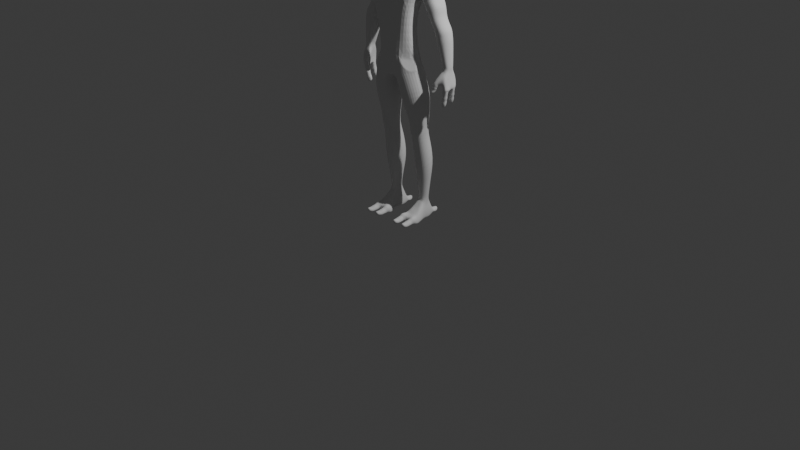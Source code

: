 # Source: blndr_xmn.blend  (saved by Blender 4.2.66; exported with 4.5.12 LTS)
import bpy
from mathutils import Matrix  # noqa: F401  (used for matrix-valued properties, if any)

bpy.ops.wm.read_factory_settings(use_empty=True)
scene = bpy.context.scene
scene.name = 'Scene'

# ---- collections
col_collection = bpy.data.collections.new('Collection'); scene.collection.children.link(col_collection)
col_img_ref = bpy.data.collections.new('img-ref'); scene.collection.children.link(col_img_ref)
col_torso = bpy.data.collections.new('torso'); scene.collection.children.link(col_torso)

# ---- world
world_world = bpy.data.worlds.new('World'); scene.world = world_world
world_world.use_nodes = True; world_world.node_tree.nodes.clear()
_N = world_world.node_tree.nodes; _L = world_world.node_tree.links
n0 = _N.new('ShaderNodeOutputWorld'); n0.name = 'World Output'; n0.location = (300, 300)
n1 = _N.new('ShaderNodeBackground'); n1.name = 'Background'; n1.location = (10, 300)
n1.inputs[0].default_value = (0.05088, 0.05088, 0.05088, 1.0)
_L.new(n1.outputs[0], n0.inputs[0])
n0.is_active_output = True
world_world.color = (0.05088, 0.05088, 0.05088)
world_world.sun_shadow_jitter_overblur = 0.0

# ---- cameras
cam_camera = bpy.data.cameras.new('Camera')
cam_camera.clip_end = 100.0
cam_camera.ortho_scale = 7.314

# ---- lights
light_light = bpy.data.lights.new('Light', 'POINT')
light_light.energy = 1000.0
light_light.shadow_soft_size = 0.1

# ---- meshes
me_cube = bpy.data.meshes.new('Cube')
me_cube.from_pydata([(-2.361, 0.7551, -1.157), (-2.462, 0.8819, -1.839), (-2.635, 0.7514, -1.151), (-2.683, 0.8749, -1.813), (-2.309, 0.3154, -1.118), (-2.42, 0.2279, -1.969), (-2.555, 0.2917, -1.172), (-2.651, 0.2202, -1.945), (-2.62, 0.7303, -1.02), (-2.364, 0.7271, -1.02), (-2.511, 0.3282, -1.02), (-2.326, 0.3269, -1.02), (-2.448, 0.885, -1.568), (-2.679, 0.8769, -1.586), (-2.653, 0.2115, -1.793), (-2.396, 0.2278, -1.815), (-2.64, 0.5279, -1.118), (-2.664, 0.5696, -1.932), (-2.312, 0.4935, -1.175), (-2.653, 0.5138, -1.02), (-2.298, 0.486, -1.02), (-2.419, 0.5525, -1.692), (-2.693, 0.542, -1.704), (-2.656, 0.8344, -1.325), (-2.645, 0.1966, -1.456), (-2.303, 0.4057, -1.453), (-2.388, 0.8435, -1.319), (-2.649, 0.5321, -1.348), (-2.365, 0.5445, -1.412), (-2.352, 0.1082, -1.727), (-2.288, 0.09015, -1.9), (-2.336, 0.03714, -1.626), (-2.256, -0.005899, -1.873), (-2.256, 0.01061, -1.577), (-2.169, -0.04435, -1.833), (-2.161, 0.0551, -1.555), (-2.079, -0.003927, -1.803), (-2.114, 0.1542, -1.574), (-2.039, 0.09451, -1.802), (-2.144, 0.2418, -1.621), (-2.086, 0.1668, -1.831), (-2.226, 0.2671, -1.689), (-2.16, 0.1975, -1.865), (-2.296, 0.1982, -1.748), (-2.237, 0.1641, -1.89), (-2.215, 0.05799, -2.023), (-2.192, -0.01394, -1.987), (-2.121, -0.04225, -1.949), (-2.046, -0.006861, -1.932), (-2.013, 0.06913, -1.944), (-2.038, 0.1411, -1.98), (-2.106, 0.1675, -2.02), (-2.181, 0.131, -2.037), (-2.14, 0.03483, -2.119), (-2.098, 0.09902, -2.112), (-2.131, 0.07535, -2.119), (-2.066, 0.1118, -2.095), (-2.008, 0.08455, -2.079), (-1.986, 0.01442, -2.057), (-2.011, -0.05671, -2.057), (-2.076, -0.08588, -2.071), (-2.147, -0.0399, -1.878), (-2.068, -0.004422, -1.853), (-2.063, 0.1628, -1.875), (-2.14, 0.195, -1.909), (-2.032, 0.07976, -1.852), (-2.219, 0.1596, -1.936), (-2.223, -0.008849, -1.914), (-2.253, 0.07375, -1.941), (-2.291, 0.08336, -1.846), (-2.26, -0.00033, -1.818), (-2.183, -0.03249, -1.784), (-2.103, 0.002802, -1.759), (-2.065, 0.08745, -1.761), (-2.094, 0.1711, -1.79), (-2.17, 0.2035, -1.828), (-2.251, 0.1696, -1.851), (-2.265, 0.3818, -1.267), (-2.272, 0.2191, -1.26), (-2.491, 0.2001, -1.267), (-2.352, 0.4151, -1.633), (-2.366, 0.2087, -1.719), (-2.511, 0.1696, -1.702), (-2.51, 0.1454, -1.476), (-2.305, 0.006413, -1.73), (-2.214, -0.02813, -1.683), (-2.117, 0.01652, -1.658), (-2.072, 0.1155, -1.67), (-2.104, 0.2109, -1.712), (-2.198, 0.2454, -1.769), (-2.281, 0.1867, -1.811), (-2.332, 0.09875, -1.802), (-2.667, 0.3577, -2.056), (-2.445, 0.4023, -2.805), (-2.616, 0.2714, -2.048), (-2.417, 0.3404, -2.792), (-2.523, 0.2395, -2.035), (-2.352, 0.3198, -2.758), (-2.433, 0.278, -2.023), (-2.297, 0.3459, -2.702), (-2.397, 0.3669, -2.019), (-2.275, 0.4102, -2.685), (-2.438, 0.4543, -2.025), (-2.303, 0.4721, -2.7), (-2.532, 0.487, -2.038), (-2.361, 0.493, -2.755), (-2.623, 0.4473, -2.05), (-2.423, 0.4666, -2.79), (-2.619, 0.3681, -2.351), (-2.539, 0.2678, -2.341), (-2.488, 0.2588, -2.331), (-2.408, 0.2974, -2.31), (-2.376, 0.3827, -2.299), (-2.416, 0.4651, -2.304), (-2.501, 0.4961, -2.321), (-2.568, 0.472, -2.337), (-2.568, 0.3823, -2.551), (-2.495, 0.2885, -2.534), (-2.447, 0.2724, -2.52), (-2.367, 0.3078, -2.488), (-2.335, 0.3949, -2.468), (-2.376, 0.4773, -2.483), (-2.459, 0.5051, -2.514), (-2.525, 0.4746, -2.535), (-2.579, 0.2878, -2.281), (-2.486, 0.2602, -2.293), (-2.408, 0.3007, -2.297), (-2.377, 0.3816, -2.289), (-2.414, 0.4604, -2.289), (-2.497, 0.492, -2.281), (-2.587, 0.4557, -2.269), (-2.619, 0.3715, -2.256), (-2.551, 0.2992, -2.402), (-2.473, 0.2668, -2.36), (-2.402, 0.3026, -2.323), (-2.373, 0.3829, -2.312), (-2.41, 0.4607, -2.318), (-2.484, 0.4918, -2.351), (-2.559, 0.4556, -2.397), (-2.577, 0.3769, -2.43), (-2.565, 0.3846, -2.467), (-2.533, 0.3071, -2.493), (-2.447, 0.2746, -2.489), (-2.367, 0.3099, -2.476), (-2.336, 0.3921, -2.461), (-2.375, 0.4717, -2.469), (-2.458, 0.5003, -2.478), (-2.54, 0.4614, -2.484), (-2.538, 0.3884, -2.627), (-2.511, 0.3046, -2.578), (-2.429, 0.2739, -2.539), (-2.356, 0.3114, -2.495), (-2.327, 0.3948, -2.476), (-2.365, 0.4753, -2.491), (-2.442, 0.5069, -2.533), (-2.519, 0.4705, -2.573), (-2.541, 0.3034, -2.445), (-2.462, 0.2708, -2.427), (-2.386, 0.3039, -2.41), (-2.356, 0.3837, -2.396), (-2.394, 0.461, -2.4), (-2.473, 0.4893, -2.414), (-2.549, 0.4529, -2.436), (-2.573, 0.3777, -2.446), (-2.587, 0.2875, -2.197), (-2.503, 0.2586, -2.188), (-2.423, 0.2945, -2.175), (-2.392, 0.3756, -2.165), (-2.431, 0.4543, -2.163), (-2.513, 0.4831, -2.171), (-2.595, 0.4462, -2.185), (-2.632, 0.3642, -2.2), (-2.524, 0.3943, -2.681), (-2.483, 0.3094, -2.673), (-2.396, 0.2779, -2.64), (-2.315, 0.3157, -2.593), (-2.285, 0.4022, -2.568), (-2.325, 0.4856, -2.587), (-2.41, 0.517, -2.63), (-2.493, 0.4795, -2.666), (-2.342, 0.4051, -2.787), (-2.678, 0.756, -1.992), (-2.474, 0.8452, -2.691), (-2.63, 0.6776, -1.987), (-2.448, 0.7882, -2.687), (-2.388, 0.7689, -2.668), (-2.554, 0.8755, -1.972), (-2.637, 0.8391, -1.984), (-2.455, 0.9035, -2.678), (-2.634, 0.7846, -2.265), (-2.559, 0.6926, -2.262), (-2.526, 0.9011, -2.23), (-2.588, 0.8794, -2.246), (-2.587, 0.8101, -2.45), (-2.519, 0.7238, -2.44), (-2.488, 0.9212, -2.408), (-2.548, 0.8941, -2.43), (-2.596, 0.7072, -2.205), (-2.51, 0.6834, -2.218), (-2.522, 0.8949, -2.194), (-2.605, 0.8602, -2.184), (-2.634, 0.782, -2.177), (-2.571, 0.7251, -2.317), (-2.499, 0.6936, -2.28), (-2.579, 0.868, -2.302), (-2.595, 0.7978, -2.338), (-2.584, 0.8071, -2.372), (-2.554, 0.738, -2.401), (-2.475, 0.7088, -2.399), (-2.561, 0.8787, -2.383), (-2.56, 0.8205, -2.52), (-2.534, 0.741, -2.48), (-2.458, 0.7113, -2.446), (-2.472, 0.9243, -2.427), (-2.543, 0.8926, -2.465), (-2.561, 0.7317, -2.356), (-2.488, 0.7014, -2.342), (-2.5, 0.9005, -2.317), (-2.57, 0.8679, -2.339), (-2.592, 0.7995, -2.353), (-2.603, 0.7018, -2.128), (-2.526, 0.6755, -2.121), (-2.612, 0.8463, -2.107), (-2.646, 0.7718, -2.126), (-2.546, 0.8293, -2.57), (-2.508, 0.7514, -2.568), (-2.428, 0.7217, -2.546), (-2.518, 0.9068, -2.551), (-2.431, 0.413, -1.939), (-2.408, 0.3901, -1.754), (-2.266, 0.2342, -1.721), (-2.2, 0.1829, -1.878), (-2.145, 0.1527, -2.03), (-2.146, -0.0562, -2.076), (-2.182, 0.1797, -1.923), (-2.213, 0.1888, -1.841), (-2.361, 0.311, -1.676), (-2.243, 0.2181, -1.791), (-2.722, 0.3848, -1.912), (-2.658, 0.3778, -1.75), (-2.634, 0.4081, -1.135), (-2.625, 0.4015, -1.02), (-2.646, 0.3716, -1.375), (-2.642, 0.6406, -1.134), (-2.657, 0.6311, -1.02), (-2.724, 0.7072, -1.842), (-2.671, 0.7105, -1.647), (-2.651, 0.6724, -1.32), (-2.534, 0.2242, -1.959), (-2.523, 0.2197, -1.805), (-2.324, 0.1536, -1.744), (-2.263, 0.1312, -1.896), (-2.201, 0.09423, -2.031), (-2.153, -0.00219, -2.11), (-2.238, 0.1199, -1.94), (-2.272, 0.1318, -1.85), (-2.436, 0.1902, -1.713), (-2.307, 0.1477, -1.808), (-2.486, 0.779, -1.151), (-2.574, 0.8974, -1.827), (-2.482, 0.7601, -1.02), (-2.564, 0.9, -1.576), (-2.523, 0.8571, -1.317), (-2.541, 0.6525, -1.999), (-2.057, 0.02578, -2.137), (-2.057, -0.03878, -2.121), (-2.462, 0.6837, -1.965), (-2.337, 0.791, -2.628), (-2.453, 0.7083, -2.107), (-2.429, 0.7653, -1.958), (-2.318, 0.8496, -2.619), (-2.425, 0.7822, -2.093), (-2.467, 0.8455, -1.961), (-2.344, 0.9063, -2.626), (-2.461, 0.8538, -2.087), (-2.397, 0.9272, -2.66), (-2.537, 0.8799, -2.092), (-2.512, 0.6843, -2.253), (-2.434, 0.7247, -2.244), (-2.439, 0.7193, -2.233), (-2.408, 0.7978, -2.229), (-2.41, 0.7969, -2.217), (-2.442, 0.8692, -2.23), (-2.448, 0.8722, -2.217), (-2.511, 0.899, -2.258), (-2.474, 0.7086, -2.428), (-2.392, 0.7439, -2.41), (-2.401, 0.7403, -2.401), (-2.366, 0.8198, -2.392), (-2.373, 0.8184, -2.382), (-2.401, 0.8939, -2.396), (-2.411, 0.8947, -2.386), (-2.439, 0.7213, -2.219), (-2.411, 0.7953, -2.208), (-2.446, 0.8672, -2.203), (-2.419, 0.7313, -2.324), (-2.392, 0.8039, -2.308), (-2.427, 0.8745, -2.306), (-2.4, 0.7418, -2.394), (-2.372, 0.8178, -2.38), (-2.409, 0.8905, -2.379), (-2.487, 0.9148, -2.376), (-2.354, 0.7554, -2.516), (-2.327, 0.834, -2.499), (-2.364, 0.9105, -2.502), (-2.443, 0.9401, -2.523), (-2.38, 0.8492, -2.698), (-2.322, 0.6546, -1.148), (-2.307, 0.6368, -1.02), (-2.376, 0.694, -1.366), (-2.434, 0.7197, -1.63), (-2.453, 0.7491, -1.871), (-2.529, 0.5899, -1.968), (-2.441, 0.5776, -1.913), (-2.647, 0.6236, -1.96), (-2.676, 0.7392, -1.932), (-2.66, 0.857, -1.898), (-2.564, 0.8865, -1.899), (-2.465, 0.8637, -1.9), (-2.441, 0.7572, -1.915), (-2.535, 0.6327, -1.982), (-2.45, 0.6487, -1.934), (-2.414, 0.39, -1.979), (-2.644, 0.5085, -1.991), (-2.662, 0.3764, -1.998), (-2.633, 0.2458, -1.996), (-2.529, 0.2318, -1.997), (-2.427, 0.2529, -1.996), (-2.529, 0.5107, -2.002), (-2.439, 0.4882, -1.968), (-1.877, 0.6854, 1.992), (-2.667, 0.6385, -0.6612), (-1.88, 0.3344, 1.965), (-2.645, 0.4706, -0.6612), (-1.827, 0.1192, 1.945), (-2.58, 0.3271, -0.6678), (-1.611, 0.01775, 1.896), (-2.42, 0.2726, -0.6709), (-1.464, -0.01417, 1.802), (-2.255, 0.3257, -0.6759), (-1.334, 0.1963, 1.719), (-2.156, 0.4653, -0.6827), (-1.307, 0.6211, 1.736), (-2.156, 0.6374, -0.6827), (-1.427, 0.8414, 1.842), (-2.255, 0.7769, -0.6759), (-1.61, 0.9551, 1.944), (-2.418, 0.8301, -0.6709), (-2.582, 0.7768, -0.6678), (-1.825, 0.8644, 1.995), (-2.377, 0.9087, 0.5894), (-2.529, 0.6867, 0.6414), (-2.529, 0.4159, 0.6414), (-2.377, 0.1939, 0.5894), (-2.131, 0.1548, 0.5066), (-1.94, 0.2653, 0.4441), (-2.131, 0.9478, 0.5066), (-1.94, 0.8374, 0.4441), (-1.821, 0.4417, 0.4039), (-1.821, 0.661, 0.4039), (-2.268, 0.8791, 0.8207), (-2.448, 0.8646, 0.3346), (-2.375, 0.676, 0.8278), (-2.579, 0.6714, 0.3766), (-2.375, 0.4267, 0.8278), (-2.579, 0.4313, 0.3766), (-2.268, 0.2235, 0.8207), (-2.448, 0.2381, 0.3346), (-2.195, 0.9426, 0.356), (-2.072, 0.9533, 0.6676), (-1.949, 0.8682, 0.3648), (-1.889, 0.8725, 0.5059), (-1.816, 0.6721, 0.3234), (-1.757, 0.6738, 0.4573), (-1.757, 0.4289, 0.4573), (-1.816, 0.4305, 0.3234), (-1.889, 0.2302, 0.5059), (-1.949, 0.2344, 0.3648), (-2.072, 0.1494, 0.6676), (-2.195, 0.16, 0.356), (-2.615, 0.6715, 0.2222), (-2.485, 0.867, 0.1716), (-2.243, 0.9441, 0.1484), (-2.615, 0.4311, 0.2222), (-2.485, 0.2357, 0.1716), (-2.243, 0.1586, 0.1484), (-2.007, 0.8694, 0.1103), (-1.877, 0.6723, 0.05807), (-1.877, 0.4303, 0.05807), (-2.007, 0.2332, 0.1103), (-2.047, 0.8781, 1.137), (-1.943, 0.953, 0.9164), (-2.135, 0.6757, 1.212), (-2.135, 0.427, 1.212), (-2.047, 0.2246, 1.137), (-1.943, 0.1497, 0.9164), (-1.85, 0.8733, 0.695), (-1.761, 0.6742, 0.5841), (-1.761, 0.4285, 0.5841), (-1.85, 0.2293, 0.695), (-2.315, 0.7547, -0.9029), (-2.26, 0.6335, -0.9029), (-2.257, 0.4928, -0.9029), (-2.31, 0.3352, -0.9029), (-2.476, 0.3077, -0.9029), (-2.608, 0.3663, -0.9029), (-2.652, 0.4917, -0.9029), (-2.67, 0.6316, -0.9029), (-2.608, 0.748, -0.9029), (-2.464, 0.7915, -0.9029), (-0.2751, 0.5724, 0.7686), (-0.769, -0.5709, 0.766), (0.0, 0.5724, 0.7692), (0.0, -0.6947, 0.7692), (0.0, 0.8691, -0.7689), (0.0, 0.9933, 2.975), (0.0, -0.6195, -0.7689), (0.0, -0.2023, 2.849), (0.0, 1.204, 2.086), (0.0, -0.7493, 1.87), (-0.2987, 0.7807, -0.7022), (-0.4897, -0.5638, -0.7305), (-1.896, 0.06815, 2.158), (-1.9, 0.8823, 2.232), (-1.796, 0.8326, 2.814), (-1.792, 0.09358, 2.74), (0.0, 0.8691, -1.664), (0.0, -0.6195, -1.664), (-0.1522, -0.6195, -1.664), (-0.1522, 0.8691, -1.664), (-1.513, 0.293, 2.924), (-1.507, 0.715, 2.952), (-1.488, 0.9795, 2.937), (-1.612, 1.068, 2.203), (-1.619, -0.1364, 2.118), (-1.519, 0.04081, 2.818), (-1.929, 0.6998, 2.198), (-1.929, 0.2989, 2.159), (0.0, 0.7307, 3.103), (0.0, 0.3153, 2.988), (-0.8851, 0.4674, -0.7672), (-1.11, -0.09817, -0.7921), (-0.9799, -0.2818, 0.7459), (-0.8291, 0.2755, 0.7634), (0.0, -0.09787, -1.727), (0.0, 0.3469, -1.728), (-0.1767, 0.3471, -1.723), (-0.1767, -0.0981, -1.723), (-1.817, 0.6732, 2.814), (-1.817, 0.292, 2.78), (-1.383, -0.192, 2.191), (-1.088, -0.7519, 1.861), (-0.3639, 1.228, 1.894), (-1.367, 0.908, 2.136), (-1.146, 0.9826, 2.966), (-0.2844, 1.074, 3.06), (-0.9539, -0.1572, 2.756), (-1.234, 0.003817, 2.769), (-1.24, 0.3132, 2.993), (-0.9302, 0.2955, 3.052), (-1.132, 0.7291, 3.099), (-1.256, 0.7231, 3.029), (-1.209, 0.6236, 2.021), (-0.9222, 0.5549, 1.676), (-1.272, -0.1619, 1.908), (-1.353, 0.02128, 1.932), (0.0, 1.083, 2.542), (0.0, -0.8685, 2.044), (-1.885, 0.8835, 2.535), (-1.881, 0.04831, 2.46), (-1.573, -0.1038, 2.507), (-1.55, 1.077, 2.58), (-1.916, 0.6899, 2.519), (-1.916, 0.2897, 2.483), (-0.2746, 1.237, 2.541), (-1.177, 1.043, 2.572), (-1.106, -0.8487, 2.045), (-1.339, -0.2185, 2.456), (-2.032, 0.879, 1.615), (-2.135, 0.6796, 1.557), (-2.135, 0.3827, 1.54), (-2.03, 0.1678, 1.582), (-1.806, 0.07518, 1.403), (-1.8, 0.9673, 1.436), (-1.595, 0.8685, 1.226), (-1.51, 0.6495, 0.8944), (-1.508, 0.3341, 1.059), (-1.615, 0.1066, 1.196), (-0.4869, -0.2653, -8.658), (-0.6773, 1.155, -8.681), (-1.265, -0.2502, -8.658), (-1.031, 1.165, -8.675), (-0.6126, 0.5448, -8.589), (-1.184, 0.5417, -8.638), (-0.5648, 0.7922, -8.655), (-1.182, 0.805, -8.697), (-1.319, 0.05976, -8.705), (-0.4587, 0.04264, -8.709), (-1.055, -0.288, -8.674), (-0.7315, -0.2971, -8.672), (-0.732, 0.9803, -8.716), (-0.9785, 0.984, -8.717), (-0.7525, 0.5366, -8.67), (-1.069, 0.5406, -8.672), (-0.7301, 0.7996, -8.716), (-1.04, 0.802, -8.707), (-0.6877, 0.05663, -8.71), (-1.116, 0.1011, -8.71), (-1.31, -0.09444, -8.706), (-0.4116, -0.1276, -8.709), (-0.7123, -0.2071, -8.705), (-1.087, -0.1735, -8.706), (-0.9153, -0.2733, -8.692), (-0.8453, 1.028, -8.715), (-0.9057, 0.5354, -8.678), (-0.8814, 0.8009, -8.717), (-0.9074, 0.07093, -8.71), (-0.8551, 1.23, -8.693), (-0.9166, -0.1991, -8.708), (-0.5576, 0.2499, -8.629), (-1.27, 0.2689, -8.672), (-0.7176, 0.2575, -8.709), (-1.108, 0.269, -8.709), (-0.9137, 0.2628, -8.709), (-0.4336, -0.3011, -8.366), (-0.7071, 0.9736, -7.95), (-1.304, -0.2811, -8.383), (-1.015, 0.9799, -7.936), (-0.6524, 0.5201, -7.975), (-1.148, 0.5339, -7.988), (-0.6364, 0.7684, -7.946), (-1.126, 0.7804, -7.95), (-1.229, 0.07436, -8.284), (-0.5882, 0.0494, -8.283), (-1.024, -0.3078, -8.373), (-0.7425, -0.3275, -8.379), (-0.7503, 0.4547, -7.803), (-1.07, 0.4642, -7.827), (-0.6922, 0.07777, -8.2), (-1.106, 0.08598, -8.198), (-1.237, -0.09313, -8.383), (-0.5083, -0.1117, -8.381), (-0.7053, -0.1251, -8.337), (-1.059, -0.118, -8.335), (-0.8672, -0.2675, -8.405), (-0.9111, 0.4601, -7.803), (-0.9061, 0.0792, -8.2), (-0.854, 1.07, -7.911), (-0.8889, -0.1124, -8.337), (-0.6124, 0.2563, -8.133), (-1.2, 0.2703, -8.131), (-0.7304, 0.2549, -8.061), (-1.092, 0.2636, -8.056), (-0.9133, 0.2603, -8.067), (-0.6089, 0.5227, -8.332), (-0.5592, 0.2518, -8.388), (-1.194, 0.5426, -8.265), (-1.329, -0.2766, -8.556), (-1.037, 1.17, -8.438), (-0.8524, 1.25, -8.311), (-0.5741, 0.7798, -8.282), (-0.4243, -0.2888, -8.556), (-0.4564, 0.04283, -8.466), (-1.186, 0.7981, -8.256), (-0.6574, 1.159, -8.435), (-1.268, 0.2689, -8.388), (-1.298, -0.09692, -8.526), (-1.317, 0.05501, -8.465), (-0.4136, -0.123, -8.525), (-0.5814, -0.2935, -8.696), (-0.5788, -0.3317, -8.27), (-0.7001, -0.08973, -8.712), (-1.177, -0.2789, -8.695), (-0.9131, -0.08077, -8.713), (-1.105, -0.04475, -8.713), (-1.202, -0.16, -8.706), (-1.182, -0.3057, -8.291), (-0.5527, -0.1906, -8.706), (-1.233, -0.05178, -8.707), (-0.5554, -0.08708, -8.709), (-0.7101, -0.553, -8.453), (-0.726, -0.413, -8.592), (-0.5892, -0.5494, -8.412), (-0.6801, -0.3974, -8.671), (-0.4684, -0.5547, -8.453), (-0.5824, -0.3931, -8.707), (-0.4173, -0.523, -8.574), (-0.4833, -0.3935, -8.683), (-0.4699, -0.5068, -8.662), (-0.4388, -0.4145, -8.591), (-0.5898, -0.4983, -8.699), (-0.4643, -0.4193, -8.466), (-0.7084, -0.5055, -8.658), (-0.58, -0.4276, -8.391), (-0.7606, -0.5207, -8.574), (-0.7038, -0.4246, -8.453), (-0.8976, -0.02537, -8.275), (-0.6101, -0.125, -8.34), (-0.7146, -0.02427, -8.286), (-1.153, -0.1103, -8.345), (-1.09, -0.02288, -8.277), (-1.162, -0.02068, -8.322), (-0.6426, -0.03071, -8.31), (-0.7552, -0.6891, -8.606), (-0.7042, -0.6697, -8.69), (-0.5914, -0.6627, -8.726), (-0.4787, -0.6719, -8.69), (-0.4282, -0.693, -8.606), (-0.4759, -0.7133, -8.498), (-0.5911, -0.7066, -8.467), (-0.7064, -0.7097, -8.497), (-0.7416, -0.8245, -8.573), (-0.6984, -0.8203, -8.66), (-0.6043, -0.8178, -8.694), (-0.5108, -0.8222, -8.66), (-0.4676, -0.8284, -8.573), (-0.5065, -0.8274, -8.482), (-0.6038, -0.8231, -8.446), (-0.7019, -0.8238, -8.482), (-0.7029, -0.8888, -8.539), (-0.6733, -0.8923, -8.599), (-0.6101, -0.8977, -8.621), (-0.5469, -0.9023, -8.599), (-0.5177, -0.9039, -8.54), (-0.5435, -0.8971, -8.476), (-0.6102, -0.8909, -8.452), (-0.6769, -0.8849, -8.476), (-0.6224, -0.9313, -8.524), (-0.8887, -0.337, -8.551), (-1.269, -0.553, -8.453), (-1.283, -0.4113, -8.588), (-1.148, -0.5494, -8.412), (-1.239, -0.3974, -8.671), (-1.027, -0.5547, -8.453), (-1.141, -0.3931, -8.707), (-0.9758, -0.523, -8.574), (-1.042, -0.3935, -8.683), (-1.028, -0.5068, -8.662), (-0.9973, -0.4145, -8.591), (-1.148, -0.4983, -8.699), (-1.037, -0.4234, -8.47), (-1.267, -0.5055, -8.658), (-1.146, -0.4268, -8.408), (-1.319, -0.5207, -8.574), (-1.26, -0.4181, -8.462), (-1.314, -0.6891, -8.606), (-1.263, -0.6697, -8.69), (-1.15, -0.6627, -8.726), (-1.037, -0.6719, -8.69), (-0.9867, -0.693, -8.606), (-1.034, -0.7133, -8.498), (-1.15, -0.7066, -8.467), (-1.265, -0.7097, -8.497), (-1.3, -0.8245, -8.573), (-1.257, -0.8203, -8.66), (-1.163, -0.8178, -8.694), (-1.069, -0.8222, -8.66), (-1.026, -0.8284, -8.573), (-1.065, -0.8274, -8.482), (-1.162, -0.8231, -8.446), (-1.26, -0.8238, -8.482), (-1.261, -0.8888, -8.539), (-1.232, -0.8923, -8.599), (-1.169, -0.8977, -8.621), (-1.105, -0.9023, -8.599), (-1.076, -0.9039, -8.54), (-1.102, -0.8971, -8.476), (-1.169, -0.8909, -8.452), (-1.235, -0.8849, -8.476), (-1.181, -0.9313, -8.524), (-0.8587, 1.639, -8.551), (-0.9232, 1.613, -8.499), (-0.8561, 1.617, -8.475), (-0.7893, 1.617, -8.501), (-0.757, 1.61, -8.564), (-0.7931, 1.61, -8.623), (-0.8567, 1.607, -8.645), (-0.9199, 1.608, -8.622), (-0.9428, 1.607, -8.562), (-0.9519, 1.563, -8.498), (-0.8537, 1.56, -8.462), (-0.7566, 1.556, -8.499), (-0.7118, 1.541, -8.589), (-0.7623, 1.535, -8.675), (-0.8562, 1.534, -8.709), (-0.9497, 1.544, -8.675), (-0.9856, 1.552, -8.588), (-0.9634, 1.466, -8.501), (-0.8483, 1.46, -8.471), (-0.7331, 1.457, -8.503), (-0.6809, 1.422, -8.608), (-0.7396, 1.405, -8.689), (-0.8529, 1.4, -8.724), (-0.9649, 1.415, -8.689), (-1.008, 1.436, -8.607), (-1.023, 1.298, -8.558), (-0.9787, 1.28, -8.64), (-0.8611, 1.264, -8.679), (-0.7407, 1.268, -8.643), (-0.6801, 1.282, -8.558), (-0.8555, 1.333, -8.4), (-0.9559, 1.21, -8.379), (-0.7637, 1.308, -8.486), (-0.9503, 1.317, -8.486), (-0.7442, 1.201, -8.382), (-0.9303, 1.093, -8.073), (-0.8534, 1.138, -8.063), (-0.7788, 1.082, -8.064), (-0.7036, 0.8369, -2.046), (-0.9737, 0.7427, -1.818), (-1.347, 0.4101, -1.774), (-0.2501, 0.3729, -2.299), (-0.2501, -0.05014, -2.299), (-0.4099, -0.4423, -2.258), (-0.7332, -0.5271, -2.052), (-1.057, -0.4251, -1.816), (-1.416, -0.05016, -1.782), (-0.4335, 0.7702, -2.252), (-0.7093, 0.7434, -4.245), (-0.5073, 0.589, -4.242), (-0.5073, 0.3217, -4.242), (-0.61, 0.03081, -4.256), (-0.9186, -0.06914, -4.258), (-1.227, 0.03081, -4.256), (-1.33, 0.3217, -4.242), (-1.33, 0.589, -4.242), (-0.9186, 0.8115, -4.247), (-1.128, 0.7434, -4.245), (-0.9186, 0.8519, -4.012), (-0.9186, 0.8817, -4.472), (-0.7689, 0.833, -4.472), (-0.7539, 0.7984, -4.012), (-0.5269, 0.6273, -4.614), (-0.4877, 0.5507, -3.871), (-0.5269, 0.3727, -4.614), (-0.4877, 0.2707, -3.871), (-0.6765, 0.1668, -4.613), (-0.6523, 0.04419, -3.87), (-0.9186, 0.1138, -4.76), (-0.9186, -0.06558, -3.738), (-1.161, 0.1668, -4.613), (-1.185, 0.04419, -3.87), (-1.31, 0.3727, -4.614), (-1.349, 0.2707, -3.869), (-1.31, 0.6273, -4.614), (-1.349, 0.5507, -3.868), (-1.068, 0.833, -4.472), (-1.083, 0.7984, -4.012), (-1.25, 0.8062, -2.667), (-0.9186, 0.9138, -2.877), (-0.5873, 0.8062, -3.027), (-0.2822, 0.4587, -3.102), (-0.2822, 0.04513, -3.102), (-0.5253, -0.2894, -3.041), (-0.9186, -0.4314, -2.88), (-1.312, -0.2894, -2.639), (-1.555, 0.04513, -2.499), (-1.555, 0.4587, -2.499), (-0.8335, 1.189, -5.626), (-0.5968, 1.12, -5.742), (-1.095, 1.12, -5.599), (-0.3726, 0.8844, -5.986), (-0.4244, 0.5934, -6.166), (-0.6654, 0.358, -6.254), (-1.007, 0.2858, -6.227), (-1.31, 0.358, -6.068), (-1.467, 0.5934, -5.865), (-1.415, 0.8844, -5.685), (-0.705, 0.994, -6.744), (-0.5626, 0.8279, -6.843), (-0.5837, 0.6226, -6.916), (-0.7329, 0.4564, -6.952), (-0.9544, 0.4002, -6.941), (-1.16, 0.4564, -6.877), (-1.275, 0.6226, -6.794), (-1.254, 0.8279, -6.721), (-0.8839, 1.049, -6.697), (-1.073, 0.994, -6.685), (-0.8621, 0.9592, -7.514), (-0.8582, 0.9849, -7.72), (-0.7355, 0.9075, -7.726), (-0.7398, 0.8952, -7.518), (-0.6683, 0.7574, -7.736), (-0.6628, 0.7631, -7.527), (-0.6749, 0.6148, -7.745), (-0.6662, 0.6522, -7.534), (-0.764, 0.4906, -7.746), (-0.7665, 0.5219, -7.537), (-0.9129, 0.4796, -7.753), (-0.9253, 0.474, -7.536), (-1.062, 0.5011, -7.744), (-1.08, 0.5227, -7.53), (-1.15, 0.6209, -7.737), (-1.171, 0.6527, -7.523), (-1.142, 0.7893, -7.721), (-1.167, 0.7993, -7.508), (-1.003, 0.9472, -7.725), (-1.008, 0.9438, -7.512), (-0.2255, 0.8249, -1.183), (-0.321, -0.5917, -1.197), (0.0, -0.6195, -1.216), (0.0, 0.8691, -1.216), (-0.9002, -0.5081, -1.312), (-1.331, -0.1085, -1.343), (-0.6198, -0.5857, -1.545), (-0.3393, -0.5359, -1.778), (-0.2304, -0.1084, -1.808), (-0.2304, 0.3203, -1.808), (-0.3393, 0.7481, -1.778), (-1.219, 0.3804, -1.33), (-0.8047, 0.7039, -1.298), (-0.572, 0.7897, -1.538), (-1.331, -0.1085, -1.343), (-1.11, -0.09817, -0.7921), (-0.9002, -0.5081, -1.312), (-0.4897, -0.5638, -0.7305)], [], [(261, 13, 3, 259), (239, 238, 17, 22), (249, 15, 5, 248), (240, 241, 10, 6), (172, 173, 95, 93), (258, 260, 8, 2), (6, 10, 11, 4), (311, 313, 21, 310), (307, 308, 9, 0), (25, 28, 21, 80), (14, 239, 242, 24), (262, 23, 13, 261), (22, 246, 247, 27), (77, 18, 28, 25), (4, 11, 20, 18), (243, 244, 19, 16), (313, 228, 229, 21), (314, 183, 181, 315), (78, 4, 18, 77), (243, 16, 27, 247), (258, 2, 23, 262), (240, 6, 24, 242), (79, 6, 4, 78), (309, 26, 12, 310), (69, 70, 32, 30), (70, 71, 34, 32), (71, 72, 36, 34), (72, 73, 38, 36), (73, 74, 40, 38), (74, 75, 42, 40), (64, 51, 50, 63), (235, 76, 44, 231), (255, 69, 30, 251), (62, 48, 47, 61), (65, 49, 48, 62), (234, 232, 51, 64), (61, 47, 46, 67), (63, 50, 49, 65), (254, 252, 52, 66), (67, 46, 45, 68), (48, 49, 58, 59), (51, 232, 54, 56), (47, 48, 59, 60), (50, 51, 56, 57), (232, 52, 55, 54), (46, 47, 60, 233), (252, 45, 253, 53), (49, 50, 57, 58), (32, 67, 68, 30), (251, 254, 66, 44), (40, 63, 65, 38), (34, 61, 67, 32), (231, 234, 64, 42), (38, 65, 62, 36), (36, 62, 61, 34), (42, 64, 63, 40), (257, 91, 69, 255), (237, 90, 76, 235), (88, 89, 75, 74), (87, 88, 74, 73), (86, 87, 73, 72), (85, 86, 72, 71), (84, 85, 71, 70), (91, 84, 70, 69), (236, 229, 15, 81), (256, 249, 14, 82), (82, 14, 24, 83), (83, 24, 6, 79), (31, 83, 79, 33), (29, 82, 83, 31), (250, 256, 82, 29), (230, 236, 81, 43), (33, 79, 78, 35), (35, 78, 77, 37), (37, 77, 25, 39), (39, 25, 80, 41), (29, 31, 84, 91), (31, 33, 85, 84), (33, 35, 86, 85), (35, 37, 87, 86), (37, 39, 88, 87), (39, 41, 89, 88), (230, 43, 90, 237), (250, 29, 91, 257), (173, 174, 97, 95), (174, 175, 99, 97), (175, 176, 101, 99), (176, 177, 103, 101), (177, 178, 105, 103), (178, 179, 107, 105), (179, 172, 93, 107), (130, 131, 108, 115), (129, 130, 115, 114), (128, 129, 114, 113), (127, 128, 113, 112), (126, 127, 112, 111), (125, 126, 111, 110), (124, 125, 110, 109), (131, 124, 109, 108), (147, 140, 116, 123), (146, 147, 123, 122), (145, 146, 122, 121), (144, 145, 121, 120), (143, 144, 120, 119), (142, 143, 119, 118), (141, 142, 118, 117), (140, 141, 117, 116), (171, 164, 124, 131), (164, 165, 125, 124), (165, 166, 126, 125), (166, 167, 127, 126), (167, 168, 128, 127), (168, 169, 129, 128), (169, 170, 130, 129), (170, 171, 131, 130), (108, 109, 132, 139), (109, 110, 133, 132), (110, 111, 134, 133), (111, 112, 135, 134), (112, 113, 136, 135), (113, 114, 137, 136), (114, 115, 138, 137), (115, 108, 139, 138), (163, 156, 141, 140), (156, 157, 142, 141), (157, 158, 143, 142), (158, 159, 144, 143), (159, 160, 145, 144), (160, 161, 146, 145), (161, 162, 147, 146), (162, 163, 140, 147), (123, 116, 148, 155), (122, 123, 155, 154), (121, 122, 154, 153), (120, 121, 153, 152), (119, 120, 152, 151), (118, 119, 151, 150), (117, 118, 150, 149), (116, 117, 149, 148), (138, 139, 163, 162), (137, 138, 162, 161), (136, 137, 161, 160), (135, 136, 160, 159), (134, 135, 159, 158), (133, 134, 158, 157), (132, 133, 157, 156), (139, 132, 156, 163), (106, 92, 171, 170), (104, 106, 170, 169), (102, 104, 169, 168), (100, 102, 168, 167), (98, 100, 167, 166), (96, 98, 166, 165), (94, 96, 165, 164), (92, 94, 164, 171), (155, 148, 172, 179), (154, 155, 179, 178), (153, 154, 178, 177), (152, 153, 177, 176), (151, 152, 176, 175), (150, 151, 175, 174), (149, 150, 174, 173), (148, 149, 173, 172), (95, 97, 180, 93), (93, 180, 105, 107), (97, 99, 101, 180), (180, 101, 103, 105), (224, 225, 184, 182), (225, 226, 185, 184), (305, 227, 188, 275), (227, 224, 182, 188), (200, 201, 189, 192), (199, 200, 192, 191), (197, 198, 277, 190), (201, 197, 190, 189), (209, 206, 193, 196), (301, 209, 196, 195), (207, 208, 285, 194), (206, 207, 194, 193), (223, 220, 197, 201), (220, 221, 198, 197), (276, 222, 200, 199), (222, 223, 201, 200), (189, 190, 202, 205), (190, 277, 203, 202), (191, 192, 204, 284), (192, 189, 205, 204), (219, 215, 207, 206), (215, 216, 208, 207), (217, 218, 209, 301), (218, 219, 206, 209), (196, 193, 210, 214), (195, 196, 214, 213), (194, 285, 212, 211), (193, 194, 211, 210), (204, 205, 219, 218), (284, 204, 218, 217), (202, 203, 216, 215), (205, 202, 215, 219), (187, 181, 223, 222), (186, 187, 222, 276), (183, 263, 221, 220), (181, 183, 220, 223), (214, 210, 224, 227), (213, 214, 227, 305), (211, 212, 226, 225), (210, 211, 225, 224), (184, 185, 306, 182), (182, 306, 275, 188), (41, 230, 237, 89), (41, 80, 236, 230), (80, 21, 229, 236), (89, 237, 235, 75), (44, 66, 234, 231), (52, 252, 53, 55), (66, 52, 232, 234), (75, 235, 231, 42), (311, 310, 12, 1), (16, 240, 242, 27), (16, 19, 241, 240), (2, 243, 247, 23), (325, 324, 238, 7), (2, 8, 244, 243), (246, 245, 3, 13), (43, 250, 257, 90), (43, 81, 256, 250), (81, 15, 249, 256), (90, 257, 255, 76), (30, 68, 254, 251), (45, 46, 233, 253), (68, 45, 252, 254), (76, 255, 251, 44), (14, 249, 248, 7), (0, 258, 262, 26), (26, 262, 261, 12), (0, 9, 260, 258), (12, 261, 259, 1), (242, 239, 22, 27), (247, 246, 13, 23), (324, 323, 17, 238), (22, 17, 245, 246), (307, 0, 26, 309), (229, 228, 5, 15), (54, 264, 57, 56), (264, 265, 58, 57), (265, 60, 59, 58), (55, 53, 264, 54), (53, 253, 265, 264), (253, 233, 60, 265), (226, 302, 267, 185), (302, 303, 270, 267), (303, 304, 273, 270), (304, 305, 275, 273), (294, 199, 191, 283), (293, 294, 283, 281), (292, 293, 281, 279), (198, 292, 279, 277), (300, 301, 195, 291), (299, 300, 291, 289), (298, 299, 289, 287), (208, 298, 287, 285), (221, 268, 292, 198), (268, 271, 293, 292), (271, 274, 294, 293), (274, 276, 199, 294), (277, 279, 278, 203), (279, 281, 280, 278), (281, 283, 282, 280), (283, 191, 284, 282), (216, 295, 298, 208), (295, 296, 299, 298), (296, 297, 300, 299), (297, 217, 301, 300), (291, 195, 213, 290), (289, 291, 290, 288), (287, 289, 288, 286), (285, 287, 286, 212), (282, 284, 217, 297), (280, 282, 297, 296), (278, 280, 296, 295), (203, 278, 295, 216), (272, 186, 276, 274), (269, 272, 274, 271), (266, 269, 271, 268), (263, 266, 268, 221), (290, 213, 305, 304), (288, 290, 304, 303), (286, 288, 303, 302), (212, 286, 302, 226), (185, 267, 270, 306), (306, 270, 273, 275), (18, 307, 309, 28), (18, 20, 308, 307), (28, 309, 310, 21), (316, 187, 186, 317), (317, 186, 272, 318), (326, 325, 7, 248), (327, 98, 96, 326), (322, 327, 5, 228), (14, 7, 238, 239), (315, 316, 3, 245), (318, 319, 311, 1), (319, 321, 313, 311), (329, 322, 228, 313), (329, 313, 312, 328), (321, 320, 312, 313), (328, 312, 17, 323), (314, 320, 263, 183), (17, 312, 320, 314), (266, 263, 320, 321), (269, 266, 321, 319), (272, 269, 319, 318), (181, 187, 316, 315), (259, 317, 318, 1), (3, 316, 317, 259), (17, 314, 315, 245), (104, 328, 323, 106), (102, 329, 328, 104), (102, 100, 322, 329), (100, 98, 327, 322), (5, 327, 326, 248), (96, 94, 325, 326), (92, 106, 323, 324), (94, 92, 324, 325), (480, 479, 330, 332), (387, 388, 375, 372), (386, 387, 372, 370), (484, 485, 342, 344), (388, 389, 377, 375), (389, 385, 379, 377), (385, 384, 367, 379), (384, 383, 365, 367), (383, 380, 363, 365), (381, 382, 368, 361), (486, 487, 338, 340), (485, 486, 340, 342), (483, 484, 344, 346), (487, 482, 336, 338), (360, 350, 356, 369), (382, 386, 370, 368), (482, 481, 334, 336), (481, 480, 332, 334), (479, 478, 349, 330), (380, 381, 361, 363), (359, 372, 375, 358), (357, 370, 372, 359), (356, 368, 370, 357), (358, 375, 377, 355), (355, 377, 379, 354), (354, 379, 367, 353), (353, 367, 365, 352), (352, 365, 363, 351), (351, 363, 361, 350), (350, 361, 368, 356), (478, 483, 346, 349), (362, 351, 350, 360), (364, 352, 351, 362), (366, 353, 352, 364), (378, 354, 353, 366), (376, 355, 354, 378), (374, 358, 355, 376), (369, 356, 357, 371), (371, 357, 359, 373), (373, 359, 358, 374), (331, 348, 381, 380), (347, 345, 386, 382), (348, 347, 382, 381), (333, 331, 380, 383), (335, 333, 383, 384), (337, 335, 384, 385), (339, 337, 385, 389), (341, 339, 389, 388), (345, 343, 387, 386), (343, 341, 388, 387), (360, 369, 391, 390), (362, 360, 390, 392), (366, 364, 393, 394), (378, 366, 394, 395), (376, 378, 395, 399), (369, 371, 396, 391), (373, 374, 398, 397), (374, 376, 399, 398), (371, 373, 397, 396), (364, 362, 392, 393), (400, 9, 308, 401), (401, 308, 20, 402), (402, 20, 11, 403), (403, 11, 10, 404), (404, 10, 241, 405), (405, 241, 19, 406), (406, 19, 244, 407), (407, 244, 8, 408), (408, 8, 260, 409), (409, 260, 9, 400), (347, 409, 400, 345), (348, 408, 409, 347), (331, 407, 408, 348), (333, 406, 407, 331), (335, 405, 406, 333), (337, 404, 405, 335), (339, 403, 404, 337), (341, 402, 403, 339), (343, 401, 402, 341), (345, 400, 401, 343), (420, 414, 412, 410), (416, 421, 411, 413), (457, 435, 430, 458), (474, 466, 415, 455), (443, 440, 420, 410), (433, 346, 344, 453), (475, 471, 433, 453), (450, 338, 336, 434), (463, 443, 410, 452), (413, 411, 451, 419), (446, 445, 426, 429), (470, 469, 425, 435), (472, 436, 423, 468), (800, 427, 428, 799), (798, 429, 426, 801), (803, 809, 440, 441), (428, 427, 444, 447), (410, 412, 418, 452), (431, 448, 424, 432), (423, 349, 346, 433), (471, 468, 423, 433), (461, 431, 432, 454), (435, 425, 449, 430), (411, 421, 441, 442), (436, 330, 349, 423), (441, 421, 815, 813), (431, 430, 449, 448), (443, 442, 441, 440), (462, 342, 340, 465), (472, 473, 437, 436), (804, 802, 421, 799), (437, 332, 330, 436), (446, 447, 444, 445), (469, 422, 437, 473), (438, 439, 459, 460), (422, 334, 332, 437), (461, 458, 430, 431), (453, 344, 342, 462), (417, 456, 459, 439), (465, 340, 338, 450), (434, 336, 334, 422), (438, 460, 455, 415), (463, 464, 442, 443), (451, 411, 442, 464), (477, 470, 435, 457), (474, 475, 453, 452), (476, 477, 457, 456), (459, 458, 461, 460), (463, 462, 465, 464), (452, 453, 462, 463), (464, 465, 450, 451), (460, 461, 454, 455), (456, 457, 458, 459), (467, 476, 456, 417), (419, 451, 476, 467), (451, 450, 477, 476), (455, 454, 475, 474), (450, 434, 470, 477), (425, 469, 473, 449), (448, 449, 473, 472), (432, 424, 468, 471), (448, 472, 468, 424), (434, 422, 469, 470), (454, 432, 471, 475), (452, 418, 466, 474), (390, 391, 483, 478), (392, 390, 478, 479), (394, 393, 480, 481), (395, 394, 481, 482), (399, 395, 482, 487), (391, 396, 484, 483), (397, 398, 486, 485), (398, 399, 487, 486), (396, 397, 485, 484), (393, 392, 479, 480), (505, 501, 491, 495), (522, 503, 493, 520), (497, 506, 571, 579), (510, 499, 569, 577), (493, 495, 563, 556), (503, 505, 495, 493), (519, 492, 502, 521), (523, 514, 503, 522), (494, 489, 500, 504), (515, 513, 501, 505), (513, 500, 489, 517), (512, 518, 511, 498), (507, 574, 573, 516), (518, 510, 571, 573), (499, 510, 518, 512), (501, 513, 517, 491), (504, 500, 513, 515), (521, 502, 514, 523), (492, 494, 504, 502), (496, 578, 574, 507), (506, 521, 523, 516), (516, 523, 522, 507), (497, 519, 521, 506), (507, 522, 520, 496), (514, 515, 505, 503), (552, 550, 529, 537), (543, 599, 601, 600), (533, 602, 598, 538), (548, 543, 600, 596), (549, 551, 536, 528), (553, 552, 537, 545), (570, 535, 542, 597), (524, 570, 597, 541), (535, 544, 548, 542), (551, 553, 545, 536), (542, 548, 596, 598), (538, 546, 553, 551), (546, 539, 552, 553), (533, 538, 551, 549), (539, 532, 550, 552), (555, 549, 528, 554), (554, 528, 530, 560), (559, 706, 705, 701), (562, 533, 549, 555), (558, 527, 531, 563), (560, 530, 525, 564), (556, 529, 550, 565), (564, 525, 707, 704), (567, 532, 540, 566), (565, 550, 532, 567), (566, 540, 526, 557), (561, 524, 541, 568), (568, 541, 533, 562), (492, 554, 560, 494), (509, 568, 562, 497), (488, 561, 568, 509), (508, 566, 557, 490), (563, 531, 529, 556), (520, 565, 567, 496), (496, 567, 566, 508), (493, 556, 565, 520), (494, 560, 564, 489), (491, 558, 563, 495), (497, 562, 555, 519), (519, 555, 554, 492), (514, 502, 504, 515), (490, 572, 575, 508), (508, 575, 578, 496), (572, 498, 511, 575), (574, 511, 518, 573), (575, 511, 574, 578), (571, 510, 577, 579), (569, 488, 509, 577), (571, 506, 516, 573), (599, 543, 534, 576), (526, 540, 599, 576), (509, 497, 579, 577), (590, 605, 606, 588), (588, 606, 607, 586), (586, 607, 608, 584), (584, 608, 609, 582), (582, 609, 610, 580), (580, 610, 603, 594), (594, 581, 595, 580), (601, 532, 539, 600), (597, 542, 598, 602), (600, 539, 546, 596), (596, 546, 538, 598), (599, 540, 532, 601), (541, 597, 602, 533), (544, 534, 543, 548), (582, 593, 591, 584), (586, 589, 587, 588), (580, 595, 593, 582), (588, 587, 585, 590), (590, 585, 583, 592), (584, 591, 589, 586), (610, 618, 611, 603), (608, 616, 617, 609), (606, 614, 615, 607), (604, 612, 613, 605), (609, 617, 618, 610), (607, 615, 616, 608), (605, 613, 614, 606), (603, 611, 612, 604), (613, 621, 622, 614), (611, 619, 620, 612), (618, 626, 619, 611), (616, 624, 625, 617), (614, 622, 623, 615), (612, 620, 621, 613), (617, 625, 626, 618), (615, 623, 624, 616), (627, 623, 622, 621), (625, 624, 623, 627), (626, 625, 627, 619), (619, 627, 621, 620), (595, 535, 570, 593), (585, 569, 499, 583), (591, 524, 561, 589), (581, 628, 535, 595), (583, 499, 628, 581), (587, 488, 569, 585), (593, 570, 524, 591), (589, 561, 488, 587), (592, 604, 605, 590), (592, 583, 581, 594), (592, 594, 603, 604), (639, 647, 648, 637), (637, 648, 649, 635), (635, 649, 650, 633), (633, 650, 651, 631), (631, 651, 652, 629), (629, 652, 645, 643), (643, 630, 644, 629), (631, 642, 640, 633), (635, 638, 636, 637), (629, 644, 642, 631), (637, 636, 634, 639), (639, 634, 632, 641), (633, 640, 638, 635), (652, 660, 653, 645), (650, 658, 659, 651), (648, 656, 657, 649), (646, 654, 655, 647), (651, 659, 660, 652), (649, 657, 658, 650), (647, 655, 656, 648), (645, 653, 654, 646), (655, 663, 664, 656), (653, 661, 662, 654), (660, 668, 661, 653), (658, 666, 667, 659), (656, 664, 665, 657), (654, 662, 663, 655), (659, 667, 668, 660), (657, 665, 666, 658), (669, 665, 664, 663), (667, 666, 665, 669), (668, 667, 669, 661), (661, 669, 663, 662), (644, 526, 576, 642), (634, 572, 490, 632), (640, 534, 628, 638), (630, 557, 526, 644), (632, 490, 557, 630), (636, 498, 572, 634), (642, 576, 534, 640), (638, 628, 498, 636), (641, 646, 647, 639), (641, 632, 630, 643), (641, 643, 645, 646), (535, 628, 534, 544), (512, 498, 628, 499), (696, 693, 694, 695), (696, 695, 558, 491), (696, 697, 692, 693), (678, 677, 676, 670), (671, 678, 670, 672), (672, 670, 674, 673), (670, 676, 675, 674), (682, 681, 673, 674), (680, 679, 671, 672), (685, 684, 676, 677), (683, 682, 674, 675), (681, 680, 672, 673), (679, 686, 678, 671), (686, 685, 677, 678), (684, 683, 675, 676), (694, 693, 685, 686), (692, 691, 683, 684), (690, 689, 681, 682), (688, 687, 679, 680), (693, 692, 684, 685), (691, 690, 682, 683), (689, 688, 680, 681), (687, 694, 686, 679), (697, 696, 491, 517), (698, 697, 517, 489), (559, 701, 703, 700), (699, 698, 489, 564), (564, 704, 702, 699), (700, 703, 687, 688), (687, 703, 695, 694), (698, 699, 690, 691), (697, 698, 691, 692), (688, 689, 702, 700), (701, 558, 695, 703), (702, 689, 690, 699), (704, 559, 700, 702), (706, 547, 527, 705), (707, 525, 547, 706), (527, 558, 701, 705), (706, 559, 704, 707), (760, 758, 729, 746), (761, 762, 734, 732), (762, 763, 736, 734), (763, 764, 738, 736), (764, 765, 740, 738), (765, 766, 742, 740), (766, 767, 744, 742), (767, 760, 746, 744), (808, 807, 446, 429), (728, 726, 718, 731), (758, 759, 730, 729), (784, 528, 536, 786), (759, 761, 732, 730), (708, 811, 810, 709), (709, 810, 809, 710), (710, 809, 803, 716), (716, 803, 802, 715), (715, 802, 804, 714), (714, 804, 805, 713), (713, 805, 806, 712), (712, 806, 807, 711), (711, 807, 808, 717), (727, 746, 729, 726), (725, 744, 746, 727), (724, 742, 744, 725), (723, 740, 742, 724), (722, 738, 740, 723), (721, 736, 738, 722), (720, 734, 736, 721), (719, 732, 734, 720), (718, 730, 732, 719), (726, 729, 730, 718), (750, 717, 708, 749), (731, 718, 719, 733), (733, 719, 720, 735), (735, 720, 721, 737), (737, 721, 722, 739), (739, 722, 723, 741), (741, 723, 724, 743), (743, 724, 725, 745), (745, 725, 727, 747), (747, 727, 726, 728), (747, 728, 749, 748), (728, 731, 750, 749), (731, 733, 751, 750), (733, 735, 752, 751), (735, 737, 753, 752), (737, 739, 754, 753), (739, 741, 755, 754), (741, 743, 756, 755), (743, 745, 757, 756), (745, 747, 748, 757), (768, 769, 761, 759), (776, 768, 759, 758), (775, 777, 760, 767), (774, 775, 767, 766), (773, 774, 766, 765), (772, 773, 765, 764), (771, 772, 764, 763), (770, 771, 763, 762), (769, 770, 762, 761), (777, 776, 758, 760), (780, 525, 530, 782), (782, 530, 528, 784), (786, 536, 545, 788), (788, 545, 537, 790), (790, 537, 529, 792), (792, 529, 531, 794), (794, 531, 527, 796), (796, 527, 547, 779), (783, 785, 770, 769), (785, 787, 771, 770), (787, 789, 772, 771), (789, 791, 773, 772), (791, 793, 774, 773), (793, 795, 775, 774), (795, 797, 777, 775), (797, 778, 776, 777), (778, 781, 768, 776), (781, 783, 769, 768), (779, 780, 781, 778), (780, 782, 783, 781), (782, 784, 785, 783), (784, 786, 787, 785), (786, 788, 789, 787), (788, 790, 791, 789), (790, 792, 793, 791), (792, 794, 795, 793), (794, 796, 797, 795), (796, 779, 778, 797), (779, 547, 525, 780), (805, 804, 799, 428), (806, 805, 428, 447), (807, 806, 447, 446), (420, 798, 801, 414), (416, 800, 799, 421), (809, 810, 420, 440), (810, 811, 798, 420), (811, 808, 429, 798), (814, 812, 813, 815), (751, 711, 717, 750), (752, 712, 711, 751), (748, 709, 710, 757), (757, 710, 716, 756), (756, 716, 715, 755), (749, 708, 709, 748), (755, 715, 714, 754), (754, 714, 713, 753), (753, 713, 712, 752), (717, 808, 811, 708), (802, 803, 812, 814), (421, 802, 814, 815), (803, 441, 813, 812)])
_uv = me_cube.uv_layers.new(name='UVMap')
_uv.uv.foreach_set('vector', [0.5713, 0.125, 0.5713, 0.25, 0.625, 0.25, 0.625, 0.125, 0.5713, 0.4375, 0.6039, 0.4375, 0.625, 0.375, 0.5713, 0.375, 0.5713, 0.6265, 0.5713, 0.75, 0.625, 0.75, 0.625, 0.6265, 0.375, 0.4375, 0.375, 0.4375, 0.375, 0.5, 0.375, 0.5, 1.0, 0.9371, 0.875, 0.9302, 0.875, 1.0, 1.0, 1.0, 0.375, 0.125, 0.375, 0.125, 0.375, 0.25, 0.375, 0.25, 0.375, 0.5, 0.375, 0.5, 0.375, 0.75, 0.375, 0.75, 0.625, 0.925, 0.625, 0.875, 0.5713, 0.875, 0.5713, 0.9378, 0.375, 0.9375, 0.375, 0.9375, 0.375, 1.0, 0.375, 1.0, 0.4491, 0.7832, 0.4731, 0.875, 0.5713, 0.875, 0.4927, 0.7832, 0.5713, 0.5, 0.5713, 0.4375, 0.4498, 0.4394, 0.4731, 0.5, 0.4731, 0.125, 0.4731, 0.25, 0.5713, 0.25, 0.5713, 0.125, 0.5713, 0.375, 0.5713, 0.3125, 0.4469, 0.3125, 0.4426, 0.375, 0.4056, 0.7832, 0.375, 0.875, 0.4731, 0.875, 0.4491, 0.7832, 0.375, 0.75, 0.375, 0.75, 0.375, 0.875, 0.375, 0.875, 0.375, 0.3125, 0.375, 0.3125, 0.375, 0.375, 0.375, 0.375, 0.625, 0.875, 0.625, 0.8162, 0.5713, 0.8125, 0.5713, 0.875, 0.75, 0.4375, 0.875, 0.5, 1.0, 0.5, 0.8125, 0.4062, 0.4362, 0.6888, 0.375, 0.75, 0.375, 0.875, 0.4056, 0.7832, 0.375, 0.3125, 0.375, 0.375, 0.4426, 0.375, 0.4469, 0.3125, 0.375, 0.125, 0.375, 0.25, 0.4731, 0.25, 0.4731, 0.125, 0.375, 0.4375, 0.375, 0.5, 0.4731, 0.5, 0.4498, 0.4394, 0.4668, 0.5, 0.375, 0.5, 0.375, 0.75, 0.4362, 0.6888, 0.4731, 0.9375, 0.4731, 1.0, 0.5713, 1.0, 0.5713, 0.9378, 1.0, 0.9088, 0.875, 0.9088, 0.875, 1.0, 1.0, 1.0, 0.875, 0.9088, 0.75, 0.9088, 0.75, 1.0, 0.875, 1.0, 0.75, 0.9088, 0.625, 0.9088, 0.625, 1.0, 0.75, 1.0, 0.625, 0.9088, 0.5, 0.9088, 0.5, 1.0, 0.625, 1.0, 0.5, 0.9088, 0.375, 0.9088, 0.375, 1.0, 0.5, 1.0, 0.375, 0.9088, 0.25, 0.9088, 0.25, 1.0, 0.375, 1.0, 0.25, 1.0, 0.25, 1.0, 0.375, 1.0, 0.375, 1.0, 0.1875, 0.9088, 0.125, 0.9088, 0.125, 1.0, 0.1875, 1.0, 0.06326, 0.9088, 0.0, 0.9088, 0.0, 1.0, 0.06326, 1.0, 0.625, 1.0, 0.625, 1.0, 0.75, 1.0, 0.75, 1.0, 0.5, 1.0, 0.5, 1.0, 0.625, 1.0, 0.625, 1.0, 0.1875, 1.0, 0.1875, 1.0, 0.25, 1.0, 0.25, 1.0, 0.75, 1.0, 0.75, 1.0, 0.875, 1.0, 0.875, 1.0, 0.375, 1.0, 0.375, 1.0, 0.5, 1.0, 0.5, 1.0, 0.06326, 1.0, 0.06326, 1.0, 0.125, 1.0, 0.125, 1.0, 0.875, 1.0, 0.875, 1.0, 1.0, 1.0, 1.0, 1.0, 0.625, 1.0, 0.5, 1.0, 0.5, 1.0, 0.625, 1.0, 0.25, 1.0, 0.1875, 1.0, 0.1875, 1.0, 0.25, 1.0, 0.75, 1.0, 0.625, 1.0, 0.625, 1.0, 0.75, 1.0, 0.375, 1.0, 0.25, 1.0, 0.25, 1.0, 0.375, 1.0, 0.1875, 1.0, 0.125, 1.0, 0.125, 1.0, 0.1875, 1.0, 0.875, 1.0, 0.75, 1.0, 0.75, 1.0, 0.875, 1.0, 0.06326, 1.0, 0.0, 1.0, 0.0, 1.0, 0.06326, 1.0, 0.5, 1.0, 0.375, 1.0, 0.375, 1.0, 0.5, 1.0, 0.875, 1.0, 0.875, 1.0, 1.0, 1.0, 1.0, 1.0, 0.06326, 1.0, 0.06326, 1.0, 0.125, 1.0, 0.125, 1.0, 0.375, 1.0, 0.375, 1.0, 0.5, 1.0, 0.5, 1.0, 0.75, 1.0, 0.75, 1.0, 0.875, 1.0, 0.875, 1.0, 0.1875, 1.0, 0.1875, 1.0, 0.25, 1.0, 0.25, 1.0, 0.5, 1.0, 0.5, 1.0, 0.625, 1.0, 0.625, 1.0, 0.625, 1.0, 0.625, 1.0, 0.75, 1.0, 0.75, 1.0, 0.25, 1.0, 0.25, 1.0, 0.375, 1.0, 0.375, 1.0, 0.06326, 0.7073, 0.0, 0.7073, 0.0, 0.9088, 0.06326, 0.9088, 0.1875, 0.7073, 0.125, 0.7073, 0.125, 0.9088, 0.1875, 0.9088, 0.375, 0.7073, 0.25, 0.7073, 0.25, 0.9088, 0.375, 0.9088, 0.5, 0.7073, 0.375, 0.7073, 0.375, 0.9088, 0.5, 0.9088, 0.625, 0.7073, 0.5, 0.7073, 0.5, 0.9088, 0.625, 0.9088, 0.75, 0.7073, 0.625, 0.7073, 0.625, 0.9088, 0.75, 0.9088, 0.875, 0.7073, 0.75, 0.7073, 0.75, 0.9088, 0.875, 0.9088, 1.0, 0.7073, 0.875, 0.7073, 0.875, 0.9088, 1.0, 0.9088, 0.4774, 0.736, 0.5713, 0.8125, 0.5713, 0.75, 0.4955, 0.7097, 0.4639, 0.6061, 0.5713, 0.6265, 0.5713, 0.5, 0.4315, 0.5, 0.6762, 0.5, 0.5713, 0.5, 0.4731, 0.5, 0.5715, 0.5, 0.5715, 0.5, 0.4731, 0.5, 0.375, 0.5, 0.4668, 0.5, 0.875, 0.5, 0.5715, 0.5, 0.4668, 0.5, 0.75, 0.5, 1.0, 0.5, 0.6762, 0.5, 0.5715, 0.5, 0.875, 0.5, 0.06326, 0.5, 0.4639, 0.6061, 0.4315, 0.5, 0.0, 0.5, 0.1875, 0.5, 0.4774, 0.736, 0.4955, 0.7097, 0.125, 0.5, 0.75, 0.5, 0.4668, 0.5, 0.4362, 0.6888, 0.625, 0.5, 0.625, 0.5, 0.4362, 0.6888, 0.4056, 0.7832, 0.5, 0.5, 0.5, 0.5, 0.4056, 0.7832, 0.4491, 0.7832, 0.375, 0.5, 0.375, 0.5, 0.4491, 0.7832, 0.4927, 0.7832, 0.25, 0.5, 1.0, 0.5, 0.875, 0.5, 0.875, 0.7073, 1.0, 0.7073, 0.875, 0.5, 0.75, 0.5, 0.75, 0.7073, 0.875, 0.7073, 0.75, 0.5, 0.625, 0.5, 0.625, 0.7073, 0.75, 0.7073, 0.625, 0.5, 0.5, 0.5, 0.5, 0.7073, 0.625, 0.7073, 0.5, 0.5, 0.375, 0.5, 0.375, 0.7073, 0.5, 0.7073, 0.375, 0.5, 0.25, 0.5, 0.25, 0.7073, 0.375, 0.7073, 0.1875, 0.5, 0.125, 0.5, 0.125, 0.7073, 0.1875, 0.7073, 0.06326, 0.5, 0.0, 0.5, 0.0, 0.7073, 0.06326, 0.7073, 0.875, 0.9302, 0.75, 0.9248, 0.75, 1.0, 0.875, 1.0, 0.75, 0.9248, 0.625, 0.9217, 0.625, 1.0, 0.75, 1.0, 0.625, 0.9217, 0.5, 0.9217, 0.5, 1.0, 0.625, 1.0, 0.5, 0.9217, 0.375, 0.9217, 0.375, 1.0, 0.5, 1.0, 0.375, 0.9217, 0.25, 0.9248, 0.25, 1.0, 0.375, 1.0, 0.25, 0.9248, 0.125, 0.9291, 0.125, 1.0, 0.25, 1.0, 0.125, 0.9291, 0.0, 0.9371, 0.0, 1.0, 0.125, 1.0, 0.125, 0.6596, 0.0, 0.6431, 0.0, 0.6955, 0.1618, 0.6955, 0.25, 0.6759, 0.125, 0.6596, 0.1618, 0.6955, 0.25, 0.6955, 0.375, 0.6859, 0.25, 0.6759, 0.25, 0.6955, 0.375, 0.6955, 0.5, 0.6859, 0.375, 0.6859, 0.375, 0.6955, 0.5, 0.6955, 0.625, 0.6859, 0.5, 0.6859, 0.5, 0.6955, 0.625, 0.6955, 0.75, 0.6759, 0.625, 0.6859, 0.625, 0.6955, 0.75, 0.6955, 0.875, 0.6596, 0.75, 0.6759, 0.75, 0.6955, 0.8088, 0.6955, 1.0, 0.6431, 0.875, 0.6596, 0.8088, 0.6955, 1.0, 0.6955, 0.125, 0.802, 0.0, 0.7823, 0.0, 0.8323, 0.149, 0.8323, 0.25, 0.8114, 0.125, 0.802, 0.149, 0.8323, 0.25, 0.8323, 0.375, 0.8164, 0.25, 0.8114, 0.25, 0.8323, 0.375, 0.8323, 0.5, 0.8164, 0.375, 0.8164, 0.375, 0.8323, 0.5, 0.8323, 0.625, 0.8164, 0.5, 0.8164, 0.5, 0.8323, 0.625, 0.8323, 0.75, 0.8114, 0.625, 0.8164, 0.625, 0.8323, 0.75, 0.8323, 0.875, 0.802, 0.75, 0.8114, 0.75, 0.8323, 0.815, 0.8323, 1.0, 0.7823, 0.875, 0.802, 0.815, 0.8323, 1.0, 0.8323, 1.0, 0.5715, 0.875, 0.5798, 0.875, 0.6596, 1.0, 0.6431, 0.875, 0.5798, 0.75, 0.5879, 0.75, 0.6759, 0.875, 0.6596, 0.75, 0.5879, 0.625, 0.5929, 0.625, 0.6859, 0.75, 0.6759, 0.625, 0.5929, 0.5, 0.5929, 0.5, 0.6859, 0.625, 0.6859, 0.5, 0.5929, 0.375, 0.5929, 0.375, 0.6859, 0.5, 0.6859, 0.375, 0.5929, 0.25, 0.5879, 0.25, 0.6759, 0.375, 0.6859, 0.25, 0.5879, 0.125, 0.5798, 0.125, 0.6596, 0.25, 0.6759, 0.125, 0.5798, 0.0, 0.5715, 0.0, 0.6431, 0.125, 0.6596, 1.0, 0.6955, 0.8088, 0.6955, 0.875, 0.729, 1.0, 0.7493, 0.8088, 0.6955, 0.75, 0.6955, 0.75, 0.7137, 0.875, 0.729, 0.75, 0.6955, 0.625, 0.6955, 0.625, 0.7056, 0.75, 0.7137, 0.625, 0.6955, 0.5, 0.6955, 0.5, 0.7056, 0.625, 0.7056, 0.5, 0.6955, 0.375, 0.6955, 0.375, 0.7056, 0.5, 0.7056, 0.375, 0.6955, 0.25, 0.6955, 0.25, 0.7137, 0.375, 0.7056, 0.25, 0.6955, 0.1618, 0.6955, 0.125, 0.729, 0.25, 0.7137, 0.1618, 0.6955, 0.0, 0.6955, 0.0, 0.7493, 0.125, 0.729, 1.0, 0.7658, 0.875, 0.7655, 0.875, 0.802, 1.0, 0.7823, 0.875, 0.7655, 0.75, 0.7626, 0.75, 0.8114, 0.875, 0.802, 0.75, 0.7626, 0.625, 0.7637, 0.625, 0.8164, 0.75, 0.8114, 0.625, 0.7637, 0.5, 0.7637, 0.5, 0.8164, 0.625, 0.8164, 0.5, 0.7637, 0.375, 0.7637, 0.375, 0.8164, 0.5, 0.8164, 0.375, 0.7637, 0.25, 0.7626, 0.25, 0.8114, 0.375, 0.8164, 0.25, 0.7626, 0.125, 0.7655, 0.125, 0.802, 0.25, 0.8114, 0.125, 0.7655, 0.0, 0.7658, 0.0, 0.7823, 0.125, 0.802, 0.149, 0.8323, 0.0, 0.8323, 0.0, 0.8937, 0.125, 0.8582, 0.25, 0.8323, 0.149, 0.8323, 0.125, 0.8582, 0.25, 0.8496, 0.375, 0.8323, 0.25, 0.8323, 0.25, 0.8496, 0.375, 0.8434, 0.5, 0.8323, 0.375, 0.8323, 0.375, 0.8434, 0.5, 0.8434, 0.625, 0.8323, 0.5, 0.8323, 0.5, 0.8434, 0.625, 0.8434, 0.75, 0.8323, 0.625, 0.8323, 0.625, 0.8434, 0.75, 0.8496, 0.815, 0.8323, 0.75, 0.8323, 0.75, 0.8496, 0.875, 0.8603, 1.0, 0.8323, 0.815, 0.8323, 0.875, 0.8603, 1.0, 0.8937, 0.125, 0.729, 0.0, 0.7493, 0.0, 0.7658, 0.125, 0.7655, 0.25, 0.7137, 0.125, 0.729, 0.125, 0.7655, 0.25, 0.7626, 0.375, 0.7056, 0.25, 0.7137, 0.25, 0.7626, 0.375, 0.7637, 0.5, 0.7056, 0.375, 0.7056, 0.375, 0.7637, 0.5, 0.7637, 0.625, 0.7056, 0.5, 0.7056, 0.5, 0.7637, 0.625, 0.7637, 0.75, 0.7137, 0.625, 0.7056, 0.625, 0.7637, 0.75, 0.7626, 0.875, 0.729, 0.75, 0.7137, 0.75, 0.7626, 0.875, 0.7655, 1.0, 0.7493, 0.875, 0.729, 0.875, 0.7655, 1.0, 0.7658, 0.125, 0.5, 0.0, 0.5, 0.0, 0.5715, 0.125, 0.5798, 0.25, 0.5, 0.125, 0.5, 0.125, 0.5798, 0.25, 0.5879, 0.375, 0.5, 0.25, 0.5, 0.25, 0.5879, 0.375, 0.5929, 0.5, 0.5, 0.375, 0.5, 0.375, 0.5929, 0.5, 0.5929, 0.625, 0.5, 0.5, 0.5, 0.5, 0.5929, 0.625, 0.5929, 0.75, 0.5, 0.625, 0.5, 0.625, 0.5929, 0.75, 0.5879, 0.875, 0.5, 0.75, 0.5, 0.75, 0.5879, 0.875, 0.5798, 1.0, 0.5, 0.875, 0.5, 0.875, 0.5798, 1.0, 0.5715, 0.125, 0.8582, 0.0, 0.8937, 0.0, 0.9371, 0.125, 0.9291, 0.25, 0.8496, 0.125, 0.8582, 0.125, 0.9291, 0.25, 0.9248, 0.375, 0.8434, 0.25, 0.8496, 0.25, 0.9248, 0.375, 0.9217, 0.5, 0.8434, 0.375, 0.8434, 0.375, 0.9217, 0.5, 0.9217, 0.625, 0.8434, 0.5, 0.8434, 0.5, 0.9217, 0.625, 0.9217, 0.75, 0.8496, 0.625, 0.8434, 0.625, 0.9217, 0.75, 0.9248, 0.875, 0.8603, 0.75, 0.8496, 0.75, 0.9248, 0.875, 0.9302, 1.0, 0.8937, 0.875, 0.8603, 0.875, 0.9302, 1.0, 0.9371, 0.875, 1.0, 0.75, 1.0, 0.625, 1.0, 1.0, 1.0, 0.0, 1.0, 0.375, 1.0, 0.25, 1.0, 0.125, 1.0, 0.75, 1.0, 0.625, 1.0, 0.5, 1.0, 0.625, 1.0, 0.375, 1.0, 0.5, 1.0, 0.375, 1.0, 0.25, 1.0, 1.0, 0.9371, 0.875, 0.9302, 0.875, 1.0, 1.0, 1.0, 0.875, 0.9302, 0.75, 0.9248, 0.75, 1.0, 0.875, 1.0, 0.25, 0.9248, 0.125, 0.9291, 0.125, 1.0, 0.25, 1.0, 0.125, 0.9291, 0.0, 0.9371, 0.0, 1.0, 0.125, 1.0, 0.125, 0.6596, 0.0, 0.6431, 0.0, 0.6955, 0.1618, 0.6955, 0.25, 0.6759, 0.125, 0.6596, 0.1618, 0.6955, 0.25, 0.6955, 0.875, 0.6596, 0.75, 0.6759, 0.75, 0.6955, 0.8088, 0.6955, 1.0, 0.6431, 0.875, 0.6596, 0.8088, 0.6955, 1.0, 0.6955, 0.125, 0.802, 0.0, 0.7823, 0.0, 0.8323, 0.149, 0.8323, 0.25, 0.8114, 0.125, 0.802, 0.149, 0.8323, 0.25, 0.8323, 0.875, 0.802, 0.75, 0.8114, 0.75, 0.8323, 0.815, 0.8323, 1.0, 0.7823, 0.875, 0.802, 0.815, 0.8323, 1.0, 0.8323, 1.0, 0.5715, 0.875, 0.5798, 0.875, 0.6596, 1.0, 0.6431, 0.875, 0.5798, 0.75, 0.5879, 0.75, 0.6759, 0.875, 0.6596, 0.25, 0.5879, 0.125, 0.5798, 0.125, 0.6596, 0.25, 0.6759, 0.125, 0.5798, 0.0, 0.5715, 0.0, 0.6431, 0.125, 0.6596, 1.0, 0.6955, 0.8088, 0.6955, 0.875, 0.729, 1.0, 0.7493, 0.8088, 0.6955, 0.75, 0.6955, 0.75, 0.7137, 0.875, 0.729, 0.25, 0.6955, 0.1618, 0.6955, 0.125, 0.729, 0.25, 0.7137, 0.1618, 0.6955, 0.0, 0.6955, 0.0, 0.7493, 0.125, 0.729, 1.0, 0.7658, 0.875, 0.7655, 0.875, 0.802, 1.0, 0.7823, 0.875, 0.7655, 0.75, 0.7626, 0.75, 0.8114, 0.875, 0.802, 0.25, 0.7626, 0.125, 0.7655, 0.125, 0.802, 0.25, 0.8114, 0.125, 0.7655, 0.0, 0.7658, 0.0, 0.7823, 0.125, 0.802, 0.149, 0.8323, 0.0, 0.8323, 0.0, 0.8937, 0.125, 0.8582, 0.25, 0.8323, 0.149, 0.8323, 0.125, 0.8582, 0.25, 0.8496, 0.815, 0.8323, 0.75, 0.8323, 0.75, 0.8496, 0.875, 0.8603, 1.0, 0.8323, 0.815, 0.8323, 0.875, 0.8603, 1.0, 0.8937, 0.125, 0.729, 0.0, 0.7493, 0.0, 0.7658, 0.125, 0.7655, 0.25, 0.7137, 0.125, 0.729, 0.125, 0.7655, 0.25, 0.7626, 0.875, 0.729, 0.75, 0.7137, 0.75, 0.7626, 0.875, 0.7655, 1.0, 0.7493, 0.875, 0.729, 0.875, 0.7655, 1.0, 0.7658, 0.125, 0.5, 0.0, 0.5, 0.0, 0.5715, 0.125, 0.5798, 0.25, 0.5, 0.125, 0.5, 0.125, 0.5798, 0.25, 0.5879, 0.875, 0.5, 0.75, 0.5136, 0.75, 0.5879, 0.875, 0.5798, 1.0, 0.5, 0.875, 0.5, 0.875, 0.5798, 1.0, 0.5715, 0.125, 0.8582, 0.0, 0.8937, 0.0, 0.9371, 0.125, 0.9291, 0.25, 0.8496, 0.125, 0.8582, 0.125, 0.9291, 0.25, 0.9248, 0.875, 0.8603, 0.75, 0.8496, 0.75, 0.9248, 0.875, 0.9302, 1.0, 0.8937, 0.875, 0.8603, 0.875, 0.9302, 1.0, 0.9371, 0.875, 1.0, 0.75, 1.0, 0.625, 1.0, 1.0, 1.0, 0.0, 1.0, 0.375, 1.0, 0.25, 1.0, 0.125, 1.0, 0.25, 0.5, 0.1875, 0.5, 0.1875, 0.7073, 0.25, 0.7073, 0.25, 0.5, 0.4927, 0.7832, 0.4774, 0.736, 0.1875, 0.5, 0.4927, 0.7832, 0.5713, 0.875, 0.5713, 0.8125, 0.4774, 0.736, 0.25, 0.7073, 0.1875, 0.7073, 0.1875, 0.9088, 0.25, 0.9088, 0.125, 1.0, 0.125, 1.0, 0.1875, 1.0, 0.1875, 1.0, 0.125, 1.0, 0.06326, 1.0, 0.06326, 1.0, 0.125, 1.0, 0.125, 1.0, 0.125, 1.0, 0.1875, 1.0, 0.1875, 1.0, 0.25, 0.9088, 0.1875, 0.9088, 0.1875, 1.0, 0.25, 1.0, 0.625, 0.925, 0.5713, 0.9378, 0.5713, 1.0, 0.625, 1.0, 0.375, 0.375, 0.375, 0.4375, 0.4498, 0.4394, 0.4426, 0.375, 0.375, 0.375, 0.375, 0.375, 0.375, 0.4375, 0.375, 0.4375, 0.375, 0.25, 0.375, 0.3125, 0.4469, 0.3125, 0.4731, 0.25, 0.7479, 0.4998, 0.8125, 0.4688, 0.6039, 0.4375, 0.6207, 0.4997, 0.375, 0.25, 0.375, 0.25, 0.375, 0.3125, 0.375, 0.3125, 0.5713, 0.3125, 0.625, 0.3125, 0.625, 0.25, 0.5713, 0.25, 0.125, 0.5, 0.06326, 0.5, 0.06326, 0.7073, 0.125, 0.7073, 0.125, 0.5, 0.4955, 0.7097, 0.4639, 0.6061, 0.06326, 0.5, 0.4955, 0.7097, 0.5713, 0.75, 0.5713, 0.6265, 0.4639, 0.6061, 0.125, 0.7073, 0.06326, 0.7073, 0.06326, 0.9088, 0.125, 0.9088, 0.0, 1.0, 0.0, 1.0, 0.06326, 1.0, 0.06326, 1.0, 1.0, 1.0, 0.875, 1.0, 0.875, 1.0, 1.0, 1.0, 0.0, 1.0, 0.0, 1.0, 0.06326, 1.0, 0.06326, 1.0, 0.125, 0.9088, 0.06326, 0.9088, 0.06326, 1.0, 0.125, 1.0, 0.5713, 0.5, 0.5713, 0.6265, 0.625, 0.6265, 0.6207, 0.4997, 0.375, 0.0, 0.375, 0.125, 0.4731, 0.125, 0.4731, 0.0, 0.4731, 0.0, 0.4731, 0.125, 0.5713, 0.125, 0.5713, 0.0, 0.375, 0.0, 0.375, 0.0, 0.375, 0.125, 0.375, 0.125, 0.5713, 0.0, 0.5713, 0.125, 0.625, 0.125, 0.625, 0.0, 0.4498, 0.4394, 0.5713, 0.4375, 0.5713, 0.375, 0.4426, 0.375, 0.4469, 0.3125, 0.5713, 0.3125, 0.5713, 0.25, 0.4731, 0.25, 0.8125, 0.4688, 0.375, 0.4375, 0.625, 0.375, 0.6039, 0.4375, 0.5713, 0.375, 0.625, 0.375, 0.625, 0.3125, 0.5713, 0.3125, 0.375, 0.9375, 0.375, 1.0, 0.4731, 1.0, 0.4731, 0.9375, 0.5713, 0.8125, 0.625, 0.8162, 0.625, 0.75, 0.5713, 0.75, 0.1875, 1.0, 0.3016, 1.0, 0.375, 1.0, 0.25, 1.0, 0.3016, 1.0, 0.4154, 1.0, 0.5, 1.0, 0.375, 1.0, 0.6507, 1.0, 0.75, 1.0, 0.625, 1.0, 0.5, 1.0, 0.125, 1.0, 0.06326, 1.0, 0.3016, 1.0, 0.1875, 1.0, 0.06326, 1.0, 0.0, 1.0, 0.4154, 1.0, 0.3016, 1.0, 1.0, 1.0, 0.875, 1.0, 0.75, 1.0, 0.6507, 1.0, 0.75, 0.9248, 0.625, 0.9217, 0.625, 1.0, 0.75, 1.0, 0.625, 0.9217, 0.5, 0.9217, 0.5, 1.0, 0.625, 1.0, 0.5, 0.9217, 0.375, 0.9217, 0.375, 1.0, 0.5, 1.0, 0.375, 0.9217, 0.25, 0.9248, 0.25, 1.0, 0.375, 1.0, 0.375, 0.6859, 0.25, 0.6759, 0.25, 0.6955, 0.375, 0.6955, 0.5, 0.6859, 0.375, 0.6859, 0.375, 0.6955, 0.5, 0.6955, 0.625, 0.6859, 0.5, 0.6859, 0.5, 0.6955, 0.625, 0.6955, 0.75, 0.6759, 0.625, 0.6859, 0.625, 0.6955, 0.75, 0.6955, 0.375, 0.8217, 0.25, 0.8114, 0.25, 0.8323, 0.375, 0.8323, 0.5, 0.8217, 0.375, 0.8217, 0.375, 0.8323, 0.5, 0.8323, 0.625, 0.8217, 0.5, 0.8217, 0.5, 0.8323, 0.625, 0.8323, 0.75, 0.8114, 0.625, 0.8217, 0.625, 0.8323, 0.75, 0.8323, 0.75, 0.5879, 0.625, 0.5929, 0.625, 0.6859, 0.75, 0.6759, 0.625, 0.5929, 0.5, 0.5929, 0.5, 0.6859, 0.625, 0.6859, 0.5, 0.5929, 0.375, 0.5929, 0.375, 0.6859, 0.5, 0.6859, 0.375, 0.5929, 0.25, 0.5879, 0.25, 0.6759, 0.375, 0.6859, 0.75, 0.6955, 0.625, 0.6955, 0.625, 0.7056, 0.75, 0.7137, 0.625, 0.6955, 0.5, 0.6955, 0.5, 0.7056, 0.625, 0.7056, 0.5, 0.6955, 0.375, 0.6955, 0.375, 0.7056, 0.5, 0.7056, 0.375, 0.6955, 0.25, 0.6955, 0.25, 0.7137, 0.375, 0.7056, 0.75, 0.7626, 0.625, 0.7637, 0.625, 0.8217, 0.75, 0.8114, 0.625, 0.7637, 0.5, 0.7637, 0.5, 0.8217, 0.625, 0.8217, 0.5, 0.7637, 0.375, 0.7637, 0.375, 0.8217, 0.5, 0.8217, 0.375, 0.7637, 0.25, 0.7626, 0.25, 0.8114, 0.375, 0.8217, 0.375, 0.8323, 0.25, 0.8323, 0.25, 0.8496, 0.375, 0.8434, 0.5, 0.8323, 0.375, 0.8323, 0.375, 0.8434, 0.5, 0.8434, 0.625, 0.8323, 0.5, 0.8323, 0.5, 0.8434, 0.625, 0.8434, 0.75, 0.8323, 0.625, 0.8323, 0.625, 0.8434, 0.75, 0.8496, 0.375, 0.7056, 0.25, 0.7137, 0.25, 0.7626, 0.375, 0.7637, 0.5, 0.7056, 0.375, 0.7056, 0.375, 0.7637, 0.5, 0.7637, 0.625, 0.7056, 0.5, 0.7056, 0.5, 0.7637, 0.625, 0.7637, 0.75, 0.7137, 0.625, 0.7056, 0.625, 0.7637, 0.75, 0.7626, 0.375, 0.5, 0.25, 0.5, 0.25, 0.5879, 0.375, 0.5929, 0.5, 0.5, 0.375, 0.5, 0.375, 0.5929, 0.5, 0.5929, 0.625, 0.5, 0.5, 0.5, 0.5, 0.5929, 0.625, 0.5929, 0.75, 0.5136, 0.625, 0.5, 0.625, 0.5929, 0.75, 0.5879, 0.375, 0.8434, 0.25, 0.8496, 0.25, 0.9248, 0.375, 0.9217, 0.5, 0.8434, 0.375, 0.8434, 0.375, 0.9217, 0.5, 0.9217, 0.625, 0.8434, 0.5, 0.8434, 0.5, 0.9217, 0.625, 0.9217, 0.75, 0.8496, 0.625, 0.8434, 0.625, 0.9217, 0.75, 0.9248, 0.75, 1.0, 0.625, 1.0, 0.5, 1.0, 0.625, 1.0, 0.375, 1.0, 0.5, 1.0, 0.375, 1.0, 0.25, 1.0, 0.375, 0.875, 0.375, 0.9375, 0.4731, 0.9375, 0.4731, 0.875, 0.375, 0.875, 0.375, 0.875, 0.375, 0.9375, 0.375, 0.9375, 0.4731, 0.875, 0.4731, 0.9375, 0.5713, 0.9378, 0.5713, 0.875, 0.375, 0.375, 0.125, 0.5, 0.25, 0.5, 0.4375, 0.3125, 0.4375, 0.3125, 0.25, 0.5, 0.375, 0.5, 0.5, 0.25, 0.6875, 0.5633, 0.7479, 0.4998, 0.6207, 0.4997, 0.625, 0.6265, 0.625, 0.625, 0.625, 0.5, 0.75, 0.5, 0.6875, 0.5633, 0.5625, 0.6581, 0.625, 0.625, 0.625, 0.75, 0.625, 0.8162, 0.5713, 0.5, 0.6207, 0.4997, 0.6039, 0.4375, 0.5713, 0.4375, 0.8125, 0.4062, 0.375, 0.375, 0.625, 0.25, 0.625, 0.3125, 0.5, 0.25, 0.5625, 0.7125, 0.625, 0.925, 0.625, 0.0, 0.5625, 0.7125, 0.6201, 0.7113, 0.625, 0.875, 0.625, 0.925, 0.5, 0.6875, 0.5625, 0.6581, 0.625, 0.8162, 0.625, 0.875, 0.5, 0.6875, 0.625, 0.875, 0.75, 0.5136, 0.5, 0.5068, 0.6191, 0.4994, 0.75, 0.5136, 0.75, 0.5136, 0.625, 0.5, 0.5, 0.5068, 0.75, 0.5136, 0.625, 0.375, 0.375, 0.4375, 0.75, 0.4375, 0.75, 0.5136, 0.75, 0.5136, 0.875, 0.5, 0.625, 0.375, 0.75, 0.5136, 0.75, 0.5136, 0.75, 0.4375, 0.625, 0.5, 0.75, 0.5136, 0.75, 0.5136, 0.6191, 0.4994, 0.5, 0.5, 0.625, 0.5, 0.6201, 0.7113, 0.5625, 0.7125, 0.375, 0.5, 0.5, 0.5, 0.5625, 0.7125, 0.5, 0.25, 1.0, 0.5, 0.125, 0.5, 0.375, 0.375, 0.8125, 0.4062, 0.625, 0.125, 0.4375, 0.3125, 0.5, 0.25, 0.625, 0.0, 0.625, 0.25, 0.375, 0.375, 0.4375, 0.3125, 0.625, 0.125, 0.625, 0.375, 0.75, 0.4375, 0.8125, 0.4062, 0.625, 0.3125, 0.25, 0.5, 0.5, 0.5068, 0.375, 0.4375, 0.125, 0.5, 0.375, 0.5, 0.5, 0.6875, 0.5, 0.5068, 0.25, 0.5, 0.375, 0.5, 0.5, 0.5, 0.5625, 0.6581, 0.5, 0.6875, 0.5, 0.5, 0.625, 0.5, 0.625, 0.625, 0.5625, 0.6581, 0.625, 0.75, 0.625, 0.625, 0.6875, 0.5633, 0.625, 0.6265, 0.75, 0.5, 0.875, 0.5, 0.7479, 0.4998, 0.6875, 0.5633, 1.0, 0.5, 0.125, 0.5, 0.375, 0.4375, 0.8125, 0.4688, 0.875, 0.5, 1.0, 0.5, 0.8125, 0.4688, 0.7479, 0.4998, 0.4678, 0.7944, 0.3349, 0.8731, 0.4833, 0.8554, 0.6523, 0.6901, 1.0, 0.7073, 0.9, 0.7073, 0.9, 0.792, 1.0, 0.792, 0.9, 0.7075, 0.8, 0.7073, 0.8, 0.792, 0.9, 0.7922, 0.8916, 0.8974, 0.7991, 0.8601, 0.7981, 0.8494, 0.8824, 0.9278, 0.7, 0.7073, 0.6, 0.7075, 0.6, 0.7922, 0.7, 0.792, 0.6, 0.7075, 0.5, 0.6979, 0.5, 0.7788, 0.6, 0.7922, 0.5, 0.6979, 0.4, 0.6859, 0.4, 0.7619, 0.5, 0.7788, 0.4, 0.6859, 0.3, 0.6862, 0.3, 0.7622, 0.4, 0.7619, 0.3, 0.6862, 0.2, 0.6862, 0.2, 0.7622, 0.3, 0.7622, 0.1, 0.6859, -7.451e-08, 0.6979, -7.451e-08, 0.7788, 0.1, 0.7619, 0.7306, 0.8067, 0.5932, 0.8722, 0.5856, 0.875, 0.7643, 0.7373, 0.9776, 0.9063, 0.8703, 0.8067, 0.8376, 0.7373, 0.9529, 0.9464, 0.7136, 0.8443, 0.6579, 0.8775, 0.6115, 0.8861, 0.6187, 0.8048, 0.5932, 0.8722, 0.5022, 0.9009, 0.5046, 0.9238, 0.5856, 0.875, 0.1, 0.8507, 0.1, 0.8084, -7.451e-08, 0.8084, -7.451e-08, 0.8381, 0.8, 0.6979, 0.7, 0.7075, 0.7, 0.7922, 0.8, 0.7788, 0.5022, 0.9009, 0.4673, 0.8616, 0.5413, 0.831, 0.5046, 0.9238, 0.4673, 0.8616, 0.4678, 0.7944, 0.6523, 0.6901, 0.5413, 0.831, 0.3349, 0.8731, 0.1775, 0.8775, 0.2626, 0.8643, 0.4833, 0.8554, 0.2, 0.6862, 0.1, 0.6859, 0.1, 0.7619, 0.2, 0.7622, 1.0, 0.8084, 1.0, 0.792, 0.9, 0.792, 0.9, 0.8084, 0.9, 0.8084, 0.9, 0.7922, 0.8, 0.792, 0.8, 0.8084, 0.8, 0.8084, 0.8, 0.7788, 0.7, 0.7922, 0.7, 0.8084, 0.7, 0.8084, 0.7, 0.792, 0.6, 0.7922, 0.6, 0.8084, 0.6, 0.8084, 0.6, 0.7922, 0.5, 0.7788, 0.5, 0.8084, 0.5, 0.8084, 0.5, 0.7788, 0.4, 0.7619, 0.4, 0.8084, 0.4, 0.8084, 0.4, 0.7619, 0.3, 0.7622, 0.3, 0.8084, 0.3, 0.8084, 0.3, 0.7622, 0.2, 0.7622, 0.2, 0.8084, 0.2, 0.8084, 0.2, 0.7622, 0.1, 0.7619, 0.1, 0.8084, 0.1, 0.8084, 0.1, 0.7619, -7.451e-08, 0.7788, -7.451e-08, 0.8084, 0.1775, 0.8775, 0.04708, 0.8805, 0.09885, 0.8809, 0.2626, 0.8643, 0.2, 0.8503, 0.2, 0.8084, 0.1, 0.8084, 0.1, 0.8507, 0.3, 0.8503, 0.3, 0.8084, 0.2, 0.8084, 0.2, 0.8503, 0.4, 0.8507, 0.4, 0.8084, 0.3, 0.8084, 0.3, 0.8503, 0.5, 0.8381, 0.5, 0.8084, 0.4, 0.8084, 0.4, 0.8507, 0.6, 0.8239, 0.6, 0.8084, 0.5, 0.8084, 0.5, 0.8381, 0.7, 0.8242, 0.7, 0.8084, 0.6, 0.8084, 0.6, 0.8239, 0.8, 0.8381, 0.8, 0.8084, 0.7, 0.8084, 0.7, 0.8239, 0.9, 0.8239, 0.9, 0.8084, 0.8, 0.8084, 0.8, 0.8242, 1.0, 0.8242, 1.0, 0.8084, 0.9, 0.8084, 0.9, 0.8242, 0.2, 0.5358, 0.1, 0.5357, 0.1, 0.6859, 0.2, 0.6862, 0.8, 0.5381, 0.7, 0.5399, 0.7, 0.7075, 0.8, 0.6979, 0.1, 0.5357, -7.451e-08, 0.5381, -7.451e-08, 0.6979, 0.1, 0.6859, 0.1659, 0.718, 0.2, 0.5358, 0.2, 0.6862, 0.3, 0.6862, 0.4, 0.5357, 0.1659, 0.718, 0.3, 0.6862, 0.4, 0.6859, 0.5, 0.5381, 0.4, 0.5357, 0.4, 0.6859, 0.5, 0.6979, 0.6, 0.5399, 0.5, 0.5381, 0.5, 0.6979, 0.6, 0.7075, 0.7, 0.5399, 0.6, 0.5399, 0.6, 0.7075, 0.7, 0.7073, 0.9, 0.5399, 0.8, 0.5399, 0.8, 0.7073, 0.9, 0.7075, 1.0, 0.5399, 0.9, 0.5399, 0.9, 0.7073, 1.0, 0.7073, 0.1, 0.8507, -7.451e-08, 0.8381, -7.451e-08, 0.8801, 0.1, 0.8895, 0.2, 0.8503, 0.1, 0.8507, 0.1, 0.8895, 0.2, 0.8892, 0.4, 0.8507, 0.3, 0.8503, 0.3, 0.8892, 0.4, 0.8895, 0.5, 0.8381, 0.4, 0.8507, 0.4, 0.8895, 0.5, 0.8801, 0.6, 0.8239, 0.5, 0.8381, 0.5, 0.8801, 0.6, 0.8697, 0.8, 0.8381, 0.7, 0.8239, 0.7, 0.8697, 0.8, 0.8801, 1.0, 0.8242, 0.9, 0.8242, 0.9, 0.8698, 1.0, 0.8698, 0.7, 0.8242, 0.6, 0.8239, 0.6, 0.8697, 0.7, 0.8698, 0.9, 0.8239, 0.8, 0.8242, 0.8, 0.8698, 0.9, 0.8697, 0.3, 0.8503, 0.2, 0.8503, 0.2, 0.8892, 0.3, 0.8892, 0.7053, 0.6892, 0.375, 1.0, 0.375, 0.9375, 0.6424, 0.666, 0.7682, 0.666, 0.375, 0.9375, 0.375, 0.875, 0.7053, 0.6428, 0.5795, 0.6428, 0.375, 0.875, 0.375, 0.75, 0.5165, 0.5965, 0.5165, 0.5965, 0.375, 0.75, 0.375, 0.5, 0.4536, 0.5036, 0.4536, 0.5036, 0.375, 0.5, 0.375, 0.4375, 0.3907, 0.4802, 0.3907, 0.4802, 0.375, 0.4375, 0.375, 0.375, 0.3278, 0.457, 0.3278, 0.457, 0.375, 0.375, 0.375, 0.3125, 0.2649, 0.4338, 0.2649, 0.4338, 0.375, 0.3125, 0.375, 0.25, 0.202, 0.4106, 0.202, 0.4106, 0.375, 0.25, 0.375, 0.125, 0.1391, 0.3645, 0.6424, 0.3645, 0.375, 0.125, 0.375, 0.0, 0.5795, 0.3183, 0.8, 0.5381, 0.6424, 0.3645, 0.5795, 0.3183, 0.7, 0.5399, 0.1, 0.5357, 0.202, 0.4106, 0.1391, 0.3645, -7.451e-08, 0.5381, 0.2, 0.5358, 0.2649, 0.4338, 0.202, 0.4106, 0.1, 0.5357, 0.1659, 0.718, 0.3278, 0.457, 0.2649, 0.4338, 0.2, 0.5358, 0.4, 0.5357, 0.3907, 0.4802, 0.3278, 0.457, 0.1659, 0.718, 0.5, 0.5381, 0.4536, 0.5036, 0.3907, 0.4802, 0.4, 0.5357, 0.6, 0.5399, 0.5165, 0.5965, 0.4536, 0.5036, 0.5, 0.5381, 0.7, 0.5399, 0.5795, 0.6428, 0.5165, 0.5965, 0.6, 0.5399, 1.0, 0.5399, 0.7682, 0.666, 0.7053, 0.6428, 0.9, 0.5399, 0.9, 0.5399, 0.7053, 0.6892, 0.6424, 0.666, 0.8, 0.5399, 0.125, 0.5643, 0.125, 0.625, 0.195, 0.625, 0.195, 0.59, 0.375, 0.625, 0.374, 0.7061, 0.4441, 0.7232, 0.445, 0.625, 0.625, 0.25, 0.625, 0.25, 0.625, 0.181, 0.6244, 0.1782, 0.338, 0.5951, 0.3383, 0.625, 0.375, 0.625, 0.375, 0.5954, 0.6927, 0.7116, 0.6241, 0.6982, 0.6218, 0.7917, 0.6864, 0.823, 0.3015, 0.5, 0.6187, 0.8048, 0.6115, 0.8861, 0.3304, 0.5337, 0.3368, 0.5164, 0.3383, 0.5, 0.3015, 0.5, 0.2973, 0.5, 0.5554, 0.7137, 0.5856, 0.875, 0.5046, 0.9238, 0.5515, 0.75, 0.7764, 0.6793, 0.6927, 0.7116, 0.6864, 0.823, 0.7802, 0.785, 0.445, 0.625, 0.4441, 0.7232, 0.5457, 0.7481, 0.5515, 0.625, 0.375, 0.3377, 0.5, 0.3377, 0.5, 0.25, 0.375, 0.25, 0.5883, 0.75, 0.5883, 0.75, 0.625, 0.75, 0.625, 0.75, 0.8383, 0.6833, 0.8015, 0.6831, 0.8015, 0.7363, 0.8383, 0.7363, 0.375, 0.625, 0.375, 0.625, 0.375, 0.75, 0.3745, 0.7281, 0.125, 0.5321, 0.125, 0.5, 0.125, 0.625, 0.125, 0.625, 0.4625, 0.7938, 0.4121, 0.8491, 0.6241, 0.6982, 0.625, 0.5875, 0.375, 0.5, 0.5, 0.5, 0.5, 0.4124, 0.375, 0.4124, 0.195, 0.59, 0.195, 0.625, 0.3015, 0.625, 0.3008, 0.5945, 0.625, 0.07054, 0.625, 0.06647, 0.625, 0.01365, 0.625, 0.0, 0.2983, 0.5105, 0.2626, 0.8643, 0.09885, 0.8809, 0.3015, 0.5, 0.3383, 0.5, 0.3388, 0.5, 0.2983, 0.5105, 0.3015, 0.5, 0.625, 0.07378, 0.625, 0.07054, 0.625, 0.0, 0.6148, 0.0, 0.625, 0.25, 0.625, 0.25, 0.625, 0.1845, 0.625, 0.181, 0.6928, 0.5082, 0.6226, 0.4873, 0.625, 0.5875, 0.695, 0.5813, 0.8015, 0.6831, 0.4833, 0.8554, 0.2626, 0.8643, 0.8015, 0.7363, 0.625, 0.5875, 0.6226, 0.4873, 0.6226, 0.4873, 0.625, 0.5875, 0.625, 0.07054, 0.625, 0.181, 0.625, 0.1845, 0.625, 0.06647, 0.6927, 0.7116, 0.695, 0.5813, 0.625, 0.5875, 0.6241, 0.6982, 0.8821, 0.7949, 0.9529, 0.9464, 0.8376, 0.7373, 0.8064, 0.6159, 0.8383, 0.6833, 0.8383, 0.5661, 0.8015, 0.5667, 0.8015, 0.6831, 0.4373, 0.864, 0.387, 0.8531, 0.374, 0.7061, 0.3745, 0.7281, 0.8015, 0.5667, 0.6523, 0.6901, 0.4833, 0.8554, 0.8015, 0.6831, 0.375, 0.3377, 0.375, 0.4124, 0.5, 0.4124, 0.5, 0.3377, 0.8383, 0.5, 0.8015, 0.5, 0.8015, 0.5667, 0.8383, 0.5661, 0.5, 0.07448, 0.5, 0.1774, 0.6179, 0.1776, 0.6179, 0.07461, 0.8015, 0.5, 0.5413, 0.831, 0.6523, 0.6901, 0.8015, 0.5667, 0.625, 0.07378, 0.6244, 0.1782, 0.625, 0.181, 0.625, 0.07054, 0.8093, 0.7684, 0.8824, 0.9278, 0.7981, 0.8494, 0.7973, 0.7949, 0.5014, 0.2913, 0.6178, 0.25, 0.6179, 0.1776, 0.5, 0.1774, 0.7928, 0.6159, 0.7643, 0.7373, 0.5856, 0.875, 0.7916, 0.5088, 0.5515, 0.75, 0.5046, 0.9238, 0.5413, 0.831, 0.5515, 0.75, 0.5, 0.07448, 0.6179, 0.07461, 0.5296, 0.0, 0.5, 0.0, 0.7764, 0.6793, 0.7955, 0.5726, 0.695, 0.5813, 0.6927, 0.7116, 0.7952, 0.4997, 0.6928, 0.5082, 0.695, 0.5813, 0.7955, 0.5726, 0.5859, 0.75, 0.5883, 0.75, 0.625, 0.75, 0.625, 0.75, 0.338, 0.5951, 0.3368, 0.5164, 0.2973, 0.5, 0.3008, 0.5945, 0.5869, 0.7444, 0.5859, 0.75, 0.625, 0.75, 0.625, 0.7428, 0.6179, 0.1776, 0.6244, 0.1782, 0.625, 0.07378, 0.6179, 0.07461, 0.7764, 0.6793, 0.8821, 0.7949, 0.8064, 0.6159, 0.7955, 0.5726, 0.7802, 0.785, 0.8093, 0.7684, 0.7973, 0.7949, 0.7764, 0.6793, 0.7955, 0.5726, 0.7928, 0.6159, 0.7916, 0.5088, 0.7952, 0.4997, 0.6179, 0.07461, 0.625, 0.07378, 0.6148, 0.0, 0.5296, 0.0, 0.6178, 0.25, 0.625, 0.25, 0.6244, 0.1782, 0.6179, 0.1776, 0.5883, 0.625, 0.5869, 0.7444, 0.625, 0.7428, 0.6177, 0.625, 0.5515, 0.625, 0.5488, 0.746, 0.5869, 0.7444, 0.5883, 0.625, 0.5488, 0.746, 0.558, 0.75, 0.5859, 0.75, 0.5869, 0.7444, 0.375, 0.5954, 0.375, 0.5102, 0.3368, 0.5164, 0.338, 0.5951, 0.558, 0.75, 0.5515, 0.75, 0.5883, 0.75, 0.5859, 0.75, 0.875, 0.5, 0.8383, 0.5, 0.8383, 0.5661, 0.875, 0.5655, 0.875, 0.6835, 0.875, 0.5655, 0.8383, 0.5661, 0.8383, 0.6833, 0.375, 0.5, 0.3768, 0.5, 0.3388, 0.5, 0.3383, 0.5, 0.875, 0.6835, 0.8383, 0.6833, 0.8383, 0.7363, 0.875, 0.7363, 0.5515, 0.75, 0.5515, 0.75, 0.5883, 0.75, 0.5883, 0.75, 0.375, 0.5102, 0.375, 0.5, 0.3383, 0.5, 0.3368, 0.5164, 0.3008, 0.5945, 0.3015, 0.625, 0.3383, 0.625, 0.338, 0.5951, 0.1, 0.8895, -7.451e-08, 0.8801, 0.04708, 0.8805, 0.1775, 0.8775, 0.2, 0.8892, 0.1, 0.8895, 0.1775, 0.8775, 0.3349, 0.8731, 0.4, 0.8895, 0.3, 0.8892, 0.4678, 0.7944, 0.4673, 0.8616, 0.5, 0.8801, 0.4, 0.8895, 0.4673, 0.8616, 0.5022, 0.9009, 0.6, 0.8697, 0.5, 0.8801, 0.5022, 0.9009, 0.5932, 0.8722, 0.8, 0.8801, 0.7, 0.8697, 0.6579, 0.8775, 0.7136, 0.8443, 1.0, 0.8698, 0.9, 0.8698, 0.8703, 0.8067, 0.9776, 0.9063, 0.7, 0.8698, 0.6, 0.8697, 0.5932, 0.8722, 0.7306, 0.8067, 0.9, 0.8697, 0.8, 0.8698, 0.7991, 0.8601, 0.8916, 0.8974, 0.3, 0.8892, 0.2, 0.8892, 0.3349, 0.8731, 0.4678, 0.7944, 0.6886, 0.8029, 0.927, 0.8252, 1.0, 1.0, 0.6886, 1.098, 0.4133, 0.777, 0.5868, 0.7959, 0.5868, 1.046, 0.4133, 1.007, 0.2488, 0.0, 0.2488, 0.2312, 0.1444, 0.2737, 0.1488, 0.1233, 0.05263, 0.3157, 0.0, 0.3531, 0.0, 0.1531, 0.06581, 0.1344, 0.5868, 1.046, 0.6886, 1.098, 0.6886, 1.098, 0.5868, 1.046, 0.5868, 0.7959, 0.6886, 0.8029, 0.6886, 1.098, 0.5868, 1.046, 0.4133, -0.006563, 0.5868, -0.04569, 0.5868, 0.211, 0.4133, 0.2211, 0.4133, 0.5, 0.5868, 0.5001, 0.5868, 0.7959, 0.4133, 0.777, 0.6886, -0.09791, 1.0, 0.0, 0.9307, 0.2716, 0.6886, 0.2124, 0.6886, 0.5001, 0.9407, 0.5, 0.927, 0.8252, 0.6886, 0.8029, 0.9407, 0.5, 0.9307, 0.2716, 1.0, 0.0, 1.0, 0.5, 0.0, 0.5616, 0.05263, 0.5495, 0.06369, 0.7344, 0.0, 0.7335, 0.2653, 0.7571, 0.1466, 0.7424, 0.1438, 0.5267, 0.2488, 0.5, 0.05263, 0.5495, 0.05263, 0.3157, 0.1444, 0.2737, 0.1438, 0.5267, 0.0, 0.3531, 0.05263, 0.3157, 0.05263, 0.5495, 0.0, 0.5616, 0.927, 0.8252, 0.9407, 0.5, 1.0, 0.5, 1.0, 1.0, 0.6886, 0.2124, 0.9307, 0.2716, 0.9407, 0.5, 0.6886, 0.5001, 0.4133, 0.2211, 0.5868, 0.211, 0.5868, 0.5001, 0.4133, 0.5, 0.5868, -0.04569, 0.6886, -0.09791, 0.6886, 0.2124, 0.5868, 0.211, 0.2488, 1.0, 0.1482, 0.8984, 0.1466, 0.7424, 0.2653, 0.7571, 0.2488, 0.2312, 0.4133, 0.2211, 0.4133, 0.5, 0.2488, 0.5, 0.2488, 0.5, 0.4133, 0.5, 0.4133, 0.777, 0.2653, 0.7571, 0.2488, 0.0, 0.4133, -0.006563, 0.4133, 0.2211, 0.2488, 0.2312, 0.2653, 0.7571, 0.4133, 0.777, 0.4133, 1.007, 0.2488, 1.0, 0.5868, 0.5001, 0.6886, 0.5001, 0.6886, 0.8029, 0.5868, 0.7959, 0.4133, 0.777, 0.4133, 1.007, 0.5868, 1.046, 0.5561, 0.7938, 0.1244, 0.7321, 0.1244, 0.8666, 0.1793, 0.8873, 0.1885, 0.7438, 0.2393, 0.04787, 0.1808, 0.1192, 0.1887, 0.2397, 0.2722, 0.2297, 0.1244, 0.533, 0.1244, 0.7321, 0.1885, 0.7438, 0.1917, 0.5151, 0.4133, -0.006563, 0.4133, 0.2211, 0.5561, 0.2106, 0.5868, -0.04569, 0.4133, 0.5, 0.4133, 0.777, 0.5561, 0.7938, 0.5561, 0.5, 0.0, 0.1301, 0.0, 0.3531, 0.1244, 0.3185, 0.1244, 0.1979, 0.0, 0.0, 0.0, 0.1301, 0.1244, 0.1979, 0.1244, 0.0, 0.0, 0.3531, 0.0, 0.5616, 0.1244, 0.533, 0.1244, 0.3185, 0.4133, 0.2211, 0.4133, 0.5, 0.5561, 0.5, 0.5561, 0.2106, 0.1244, 0.3185, 0.1244, 0.533, 0.1917, 0.5151, 0.1887, 0.2397, 0.2722, 0.2297, 0.2722, 0.5, 0.4133, 0.5, 0.4133, 0.2211, 0.2722, 0.5, 0.2722, 0.758, 0.4133, 0.777, 0.4133, 0.5, 0.2393, 0.04787, 0.2722, 0.2297, 0.4133, 0.2211, 0.4133, -0.006563, 0.2722, 0.758, 0.2488, 1.0, 0.4133, 1.007, 0.4133, 0.777, 0.4133, -0.006563, 0.4133, -0.006563, 0.5868, -0.04569, 0.5868, -0.04569, 0.5868, -0.04569, 0.5868, -0.04569, 0.6886, -0.09791, 0.6886, -0.09791, 1.0, 0.5, 1.0, 0.5, 1.0, 0.7219, 1.0, 0.7702, 0.2488, 0.0, 0.2393, 0.04787, 0.4133, -0.006563, 0.4133, -0.006563, 1.0, 1.0, 1.0, 1.0, 0.6886, 1.098, 0.6886, 1.098, 0.6886, -0.09791, 0.6886, -0.09791, 1.0, 0.0, 1.0, 0.0, 0.5868, 1.046, 0.5868, 1.046, 0.4133, 1.007, 0.4133, 1.007, 1.0, 0.0, 1.0, 0.0, 1.0, 0.2704, 1.0, 0.213, 0.2488, 1.0, 0.2488, 1.0, 0.1244, 1.0, 0.1244, 1.0, 0.4133, 1.007, 0.4133, 1.007, 0.2488, 1.0, 0.2488, 1.0, 0.1244, 1.0, 0.1244, 1.0, 0.0, 1.0, 0.0, 1.0, 0.0, 0.0, 0.0, 0.0, 0.1244, 0.0, 0.1244, 0.0, 0.1244, 0.0, 0.1244, 0.0, 0.2393, 0.04787, 0.2488, 0.0, 0.5868, -0.04569, 0.5868, -0.04569, 0.6886, -0.09791, 0.6886, -0.09791, 0.1244, 0.0, 0.1244, 0.0, 0.2488, 0.0, 0.2488, 0.0, 0.0, 0.0, 0.0, 0.0, 0.1244, 0.0, 0.1244, 0.0, 0.1244, 1.0, 0.1244, 1.0, 0.0, 1.0, 0.0, 1.0, 0.6886, 1.098, 0.6886, 1.098, 0.5868, 1.046, 0.5868, 1.046, 0.4133, 1.007, 0.4133, 1.007, 0.2488, 1.0, 0.2488, 1.0, 0.2488, 1.0, 0.2488, 1.0, 0.1244, 1.0, 0.1244, 1.0, 0.5868, 1.046, 0.5868, 1.046, 0.4133, 1.007, 0.4133, 1.007, 0.6886, -0.09791, 0.6886, -0.09791, 1.0, 0.0, 1.0, 0.0, 1.0, 1.0, 1.0, 1.0, 0.6886, 1.098, 0.6886, 1.098, 0.2488, 0.0, 0.2488, 0.0, 0.4133, -0.006563, 0.4133, -0.006563, 0.4133, -0.006563, 0.4133, -0.006563, 0.5868, -0.04569, 0.5868, -0.04569, 0.5868, 0.5001, 0.5868, 0.211, 0.6886, 0.2124, 0.6886, 0.5001, 0.0, 1.0, 0.0, 0.8717, 0.06978, 0.8728, 0.1244, 1.0, 0.1244, 1.0, 0.06978, 0.8728, 0.1482, 0.8984, 0.2488, 1.0, 0.0, 0.8717, 0.0, 0.7335, 0.06369, 0.7344, 0.06978, 0.8728, 0.1466, 0.7424, 0.06369, 0.7344, 0.05263, 0.5495, 0.1438, 0.5267, 0.06978, 0.8728, 0.06369, 0.7344, 0.1466, 0.7424, 0.1482, 0.8984, 0.1444, 0.2737, 0.05263, 0.3157, 0.06581, 0.1344, 0.1488, 0.1233, 0.0, 0.1531, 0.0, 0.0, 0.1244, 0.0, 0.06581, 0.1344, 0.1444, 0.2737, 0.2488, 0.2312, 0.2488, 0.5, 0.1438, 0.5267, 0.1244, 0.8666, 0.1244, 0.7321, 0.0, 0.7335, 0.0, 0.8801, 0.0, 1.0, 0.1244, 1.0, 0.1244, 0.8666, 0.0, 0.8801, 0.1244, 0.0, 0.2488, 0.0, 0.1488, 0.1233, 0.06581, 0.1344, 0.75, 0.6223, 0.75, 0.5, 0.625, 0.5, 0.625, 0.6185, 0.625, 0.6185, 0.625, 0.5, 0.5, 0.5, 0.5, 0.6213, 0.5, 0.6213, 0.5, 0.5, 0.375, 0.5, 0.375, 0.6074, 0.375, 0.6074, 0.375, 0.5, 0.25, 0.5, 0.25, 0.6183, 0.25, 0.6183, 0.25, 0.5, 0.125, 0.5, 0.125, 0.6078, 0.125, 0.6078, 0.125, 0.5, 0.0, 0.5, 0.0, 0.62, 0.0, 0.62, 0.0, 1.0, 0.125, 1.0, 0.125, 0.6078, 0.1793, 0.8873, 0.2488, 1.0, 0.2722, 0.758, 0.1885, 0.7438, 0.1244, 0.1979, 0.1244, 0.3185, 0.1887, 0.2397, 0.1808, 0.1192, 0.1885, 0.7438, 0.2722, 0.758, 0.2722, 0.5, 0.1917, 0.5151, 0.1917, 0.5151, 0.2722, 0.5, 0.2722, 0.2297, 0.1887, 0.2397, 0.1244, 0.8666, 0.1244, 1.0, 0.2488, 1.0, 0.1793, 0.8873, 0.1244, 0.0, 0.1244, 0.1979, 0.1808, 0.1192, 0.2393, 0.04787, 0.0, 0.5616, 0.0, 0.7335, 0.1244, 0.7321, 0.1244, 0.533, 0.25, 0.6183, 0.25, 1.0, 0.375, 1.0, 0.375, 0.6074, 0.5, 0.6213, 0.5, 1.0, 0.625, 1.0, 0.625, 0.6185, 0.125, 0.6078, 0.125, 1.0, 0.25, 1.0, 0.25, 0.6183, 0.625, 0.6185, 0.625, 1.0, 0.75, 1.0, 0.75, 0.6223, 0.75, 0.6223, 0.75, 1.0, 0.875, 1.0, 0.875, 0.6193, 0.375, 0.6074, 0.375, 1.0, 0.5, 1.0, 0.5, 0.6213, 0.125, 0.5, 0.125, 0.5, 0.0, 0.5, 0.0, 0.5, 0.375, 0.5, 0.375, 0.5, 0.25, 0.5, 0.25, 0.5, 0.625, 0.5, 0.625, 0.5, 0.5, 0.5, 0.5, 0.5, 0.875, 0.5, 0.875, 0.5, 0.75, 0.5, 0.75, 0.5, 0.25, 0.5, 0.25, 0.5, 0.125, 0.5, 0.125, 0.5, 0.5, 0.5, 0.5, 0.5, 0.375, 0.5, 0.375, 0.5, 0.75, 0.5, 0.75, 0.5, 0.625, 0.5, 0.625, 0.5, 1.0, 0.5, 1.0, 0.5, 0.875, 0.5, 0.875, 0.5, 0.75, 0.5, 0.75, 0.5, 0.625, 0.5, 0.625, 0.5, 1.0, 0.5, 1.0, 0.5, 0.875, 0.5, 0.875, 0.5, 0.125, 0.5, 0.125, 0.5, 0.0, 0.5, 0.0, 0.5, 0.375, 0.5, 0.375, 0.5, 0.25, 0.5, 0.25, 0.5, 0.625, 0.5, 0.625, 0.5, 0.5, 0.5, 0.5, 0.5, 0.875, 0.5, 0.875, 0.5, 0.75, 0.5, 0.75, 0.5, 0.25, 0.5, 0.25, 0.5, 0.125, 0.5, 0.125, 0.5, 0.5, 0.5, 0.5, 0.5, 0.375, 0.5, 0.375, 0.5, 0.25, 0.5, 0.5, 0.5, 0.625, 0.5, 0.75, 0.5, 0.25, 0.5, 0.375, 0.5, 0.5, 0.5, 0.25, 0.5, 0.125, 0.5, 0.25, 0.5, 0.25, 0.5, 0.0, 0.5, 0.0, 0.5, 0.25, 0.5, 0.75, 0.5, 0.875, 0.5, 0.125, 1.0, 0.125, 1.0, 0.25, 1.0, 0.25, 1.0, 0.75, 1.0, 0.75, 1.0, 0.875, 1.0, 0.875, 1.0, 0.375, 1.0, 0.375, 1.0, 0.5, 1.0, 0.5, 1.0, 0.0, 1.0, 0.0, 1.0, 0.125, 1.0, 0.125, 1.0, 0.875, 1.0, 0.875, 1.0, 1.0, 1.0, 1.0, 1.0, 0.625, 1.0, 0.625, 1.0, 0.75, 1.0, 0.75, 1.0, 0.25, 1.0, 0.25, 1.0, 0.375, 1.0, 0.375, 1.0, 0.5, 1.0, 0.5, 1.0, 0.625, 1.0, 0.625, 1.0, 0.875, 0.6193, 0.875, 0.5, 0.75, 0.5, 0.75, 0.6223, 0.875, 0.6193, 0.875, 1.0, 1.0, 1.0, 1.0, 0.62, 0.875, 0.6193, 1.0, 0.62, 1.0, 0.5, 0.875, 0.5, 0.75, 0.6223, 0.75, 0.5, 0.625, 0.5, 0.625, 0.6185, 0.625, 0.6185, 0.625, 0.5, 0.5, 0.5, 0.5, 0.6213, 0.5, 0.6213, 0.5, 0.5, 0.375, 0.5, 0.375, 0.6074, 0.375, 0.6074, 0.375, 0.5, 0.25, 0.5, 0.25, 0.6183, 0.25, 0.6183, 0.25, 0.5, 0.125, 0.5, 0.125, 0.6078, 0.125, 0.6078, 0.125, 0.5, 0.0, 0.5, 0.0, 0.62, 0.0, 0.62, 0.0, 1.0, 0.125, 1.0, 0.125, 0.6078, 0.25, 0.6183, 0.25, 1.0, 0.375, 1.0, 0.375, 0.6074, 0.5, 0.6213, 0.5, 1.0, 0.625, 1.0, 0.625, 0.6185, 0.125, 0.6078, 0.125, 1.0, 0.25, 1.0, 0.25, 0.6183, 0.625, 0.6185, 0.625, 1.0, 0.75, 1.0, 0.75, 0.6223, 0.75, 0.6223, 0.75, 1.0, 0.875, 1.0, 0.875, 0.6193, 0.375, 0.6074, 0.375, 1.0, 0.5, 1.0, 0.5, 0.6213, 0.125, 0.5, 0.125, 0.5, 0.0, 0.5, 0.0, 0.5, 0.375, 0.5, 0.375, 0.5, 0.25, 0.5, 0.25, 0.5, 0.625, 0.5, 0.625, 0.5, 0.5, 0.5, 0.5, 0.5, 0.875, 0.5, 0.875, 0.5, 0.75, 0.5, 0.75, 0.5, 0.25, 0.5, 0.25, 0.5, 0.125, 0.5, 0.125, 0.5, 0.5, 0.5, 0.5, 0.5, 0.375, 0.5, 0.375, 0.5, 0.75, 0.5, 0.75, 0.5, 0.625, 0.5, 0.625, 0.5, 1.0, 0.5, 1.0, 0.5, 0.875, 0.5, 0.875, 0.5, 0.75, 0.5, 0.75, 0.5, 0.625, 0.5, 0.625, 0.5, 1.0, 0.5, 1.0, 0.5, 0.875, 0.5, 0.875, 0.5, 0.125, 0.5, 0.125, 0.5, 0.0, 0.5, 0.0, 0.5, 0.375, 0.5, 0.375, 0.5, 0.25, 0.5, 0.25, 0.5, 0.625, 0.5, 0.625, 0.5, 0.5, 0.5, 0.5, 0.5, 0.875, 0.5, 0.875, 0.5, 0.75, 0.5, 0.75, 0.5, 0.25, 0.5, 0.25, 0.5, 0.125, 0.5, 0.125, 0.5, 0.5, 0.5, 0.5, 0.5, 0.375, 0.5, 0.375, 0.5, 0.25, 0.5, 0.5, 0.5, 0.625, 0.5, 0.75, 0.5, 0.25, 0.5, 0.375, 0.5, 0.5, 0.5, 0.25, 0.5, 0.125, 0.5, 0.25, 0.5, 0.25, 0.5, 0.0, 0.5, 0.0, 0.5, 0.25, 0.5, 0.75, 0.5, 0.875, 0.5, 0.125, 1.0, 0.125, 1.0, 0.25, 1.0, 0.25, 1.0, 0.75, 1.0, 0.75, 1.0, 0.875, 1.0, 0.875, 1.0, 0.375, 1.0, 0.375, 1.0, 0.5, 1.0, 0.5, 1.0, 0.0, 1.0, 0.0, 1.0, 0.125, 1.0, 0.125, 1.0, 0.875, 1.0, 0.875, 1.0, 1.0, 1.0, 1.0, 1.0, 0.625, 1.0, 0.625, 1.0, 0.75, 1.0, 0.75, 1.0, 0.25, 1.0, 0.25, 1.0, 0.375, 1.0, 0.375, 1.0, 0.5, 1.0, 0.5, 1.0, 0.625, 1.0, 0.625, 1.0, 0.875, 0.6193, 0.875, 0.5, 0.75, 0.5, 0.75, 0.6223, 0.875, 0.6193, 0.875, 1.0, 1.0, 1.0, 1.0, 0.62, 0.875, 0.6193, 1.0, 0.62, 1.0, 0.5, 0.875, 0.5, 0.125, 1.0, 0.0, 1.0, 0.375, 1.0, 0.0, 0.5616, 0.0, 0.5616, 0.0, 0.7335, 0.5, 1.0, 0.875, 1.0, 0.875, 0.6193, 0.875, 0.5, 1.0, 0.5, 1.0, 0.62, 0.875, 0.6193, 1.0, 0.62, 1.0, 1.0, 0.875, 1.0, 0.875, 0.6193, 0.75, 0.6223, 0.75, 0.5, 0.875, 0.5, 0.0, 0.5, 0.875, 0.5, 0.75, 0.5, 0.25, 0.5, 0.125, 0.5, 0.0, 0.5, 0.25, 0.5, 0.25, 0.5, 0.25, 0.5, 0.25, 0.5, 0.5, 0.5, 0.375, 0.5, 0.25, 0.5, 0.75, 0.5, 0.625, 0.5, 0.5, 0.5, 0.5, 0.5, 0.375, 0.5, 0.375, 0.5, 0.5, 0.5, 0.25, 0.5, 0.125, 0.5, 0.125, 0.5, 0.25, 0.5, 0.875, 0.5, 0.75, 0.5, 0.75, 0.5, 0.875, 0.5, 0.625, 0.5, 0.5, 0.5, 0.5, 0.5, 0.625, 0.5, 0.375, 0.5, 0.25, 0.5, 0.25, 0.5, 0.375, 0.5, 0.125, 0.5, 0.0, 0.5, 0.0, 0.5, 0.125, 0.5, 1.0, 0.5, 0.875, 0.5, 0.875, 0.5, 1.0, 0.5, 0.75, 0.5, 0.625, 0.5, 0.625, 0.5, 0.75, 0.5, 1.0, 0.5, 0.875, 0.5, 0.875, 0.5, 1.0, 0.5, 0.75, 0.5, 0.625, 0.5, 0.625, 0.5, 0.75, 0.5, 0.5, 0.5, 0.375, 0.5, 0.375, 0.5, 0.5, 0.5, 0.25, 0.5, 0.125, 0.5, 0.125, 0.5, 0.25, 0.5, 0.875, 0.5, 0.75, 0.5, 0.75, 0.5, 0.875, 0.5, 0.625, 0.5, 0.5, 0.5, 0.5, 0.5, 0.625, 0.5, 0.375, 0.5, 0.25, 0.5, 0.25, 0.5, 0.375, 0.5, 0.125, 0.5, 0.0, 0.5, 0.0, 0.5, 0.125, 0.5, 0.75, 0.6223, 0.875, 0.6193, 0.875, 1.0, 0.75, 1.0, 0.625, 0.6185, 0.75, 0.6223, 0.75, 1.0, 0.625, 1.0, 0.25, 1.0, 0.6554, 1.0, 0.6461, 0.6201, 0.25, 0.6183, 0.5, 0.6213, 0.625, 0.6185, 0.625, 1.0, 0.5, 1.0, 0.5, 1.0, 0.3935, 1.0, 0.3859, 0.6206, 0.5, 0.6213, 0.25, 0.6183, 0.6461, 0.6201, 0.125, 0.5, 0.25, 0.5, 0.125, 0.5, 0.6461, 0.6201, 1.0, 0.62, 1.0, 0.5, 0.625, 0.6185, 0.5, 0.6213, 0.5, 0.5, 0.625, 0.5, 0.75, 0.6223, 0.625, 0.6185, 0.625, 0.5, 0.75, 0.5, 0.25, 0.5, 0.375, 0.5, 0.3859, 0.6206, 0.25, 0.6183, 0.6554, 1.0, 1.0, 1.0, 1.0, 0.62, 0.6461, 0.6201, 0.3859, 0.6206, 0.375, 0.5, 0.5, 0.5, 0.5, 0.6213, 0.3935, 1.0, 0.25, 1.0, 0.25, 0.6183, 0.3859, 0.6206, 1.0, 0.5, 1.0, 0.5, 1.0, 1.0, 1.0, 0.7219, 1.0, 0.2704, 1.0, 0.0, 1.0, 0.5, 1.0, 0.5, 1.0, 1.0, 1.0, 1.0, 1.0, 0.7702, 1.0, 0.7219, 1.0, 0.5, 1.0, 0.5, 1.0, 0.213, 1.0, 0.2704, 0.1, 0.6481, -7.451e-08, 0.6481, -7.451e-08, 0.7585, 0.1, 0.7585, 0.8, 0.6481, 0.7, 0.6481, 0.7, 0.7586, 0.8, 0.7585, 0.7, 0.6481, 0.6, 0.6481, 0.6, 0.7586, 0.7, 0.7586, 0.6, 0.6481, 0.5, 0.6391, 0.5, 0.743, 0.6, 0.7586, 0.5, 0.6391, 0.4, 0.6481, 0.4, 0.7586, 0.5, 0.743, 0.4, 0.6481, 0.3, 0.6481, 0.3, 0.7586, 0.4, 0.7586, 0.3, 0.6481, 0.2, 0.6481, 0.2, 0.7585, 0.3, 0.7586, 0.2, 0.6481, 0.1, 0.6481, 0.1, 0.7585, 0.2, 0.7585, 0.6375, 0.625, 0.5875, 0.6688, 0.375, 0.3377, 0.375, 0.25, 1.0, 0.8379, 1.0, 0.7982, 0.9, 0.7982, 0.9, 0.8379, 1.0, 0.6481, 0.9, 0.6481, 0.9, 0.7585, 1.0, 0.7585, 0.6615, 0.3189, 0.5868, -0.04569, 0.5561, 0.2106, 0.5692, 0.2994, 0.9, 0.6481, 0.8, 0.6481, 0.8, 0.7585, 0.9, 0.7585, 0.03877, 0.8236, 0.0625, 0.7661, 0.1125, 0.7821, 0.1078, 0.8335, 0.2618, 0.9041, 0.3609, 0.8958, 0.4121, 0.8491, 0.3315, 0.8751, 0.3315, 0.8751, 0.4121, 0.8491, 0.4625, 0.7938, 0.4008, 0.8407, 0.4008, 0.8407, 0.4625, 0.7938, 0.5113, 0.7437, 0.4691, 0.8096, 0.3919, 0.8775, 0.387, 0.8531, 0.4373, 0.864, 0.4611, 0.887, 0.4611, 0.887, 0.4373, 0.864, 0.4875, 0.875, 0.5302, 0.8911, 0.5302, 0.8136, 0.4875, 0.75, 0.5375, 0.7062, 0.5992, 0.7864, 0.5992, 0.7864, 0.5375, 0.7062, 0.5875, 0.6688, 0.6682, 0.7632, 0.6682, 0.7632, 0.5875, 0.6688, 0.6375, 0.625, 0.7372, 0.736, 0.1, 0.7982, 0.1, 0.7585, -7.451e-08, 0.7585, -7.451e-08, 0.7982, 0.2, 0.7982, 0.2, 0.7585, 0.1, 0.7585, 0.1, 0.7982, 0.3, 0.7982, 0.3, 0.7586, 0.2, 0.7585, 0.2, 0.7982, 0.4, 0.7982, 0.4, 0.7586, 0.3, 0.7586, 0.3, 0.7982, 0.5, 0.7982, 0.5, 0.743, 0.4, 0.7586, 0.4, 0.7982, 0.6, 0.7982, 0.6, 0.7586, 0.5, 0.743, 0.5, 0.7982, 0.7, 0.7982, 0.7, 0.7586, 0.6, 0.7586, 0.6, 0.7982, 0.8, 0.7982, 0.8, 0.7585, 0.7, 0.7586, 0.7, 0.7982, 0.9, 0.7982, 0.9, 0.7585, 0.8, 0.7585, 0.8, 0.7982, 1.0, 0.7982, 1.0, 0.7585, 0.9, 0.7585, 0.9, 0.7982, 0.9, 0.9175, 0.6596, 0.8136, 0.7286, 0.8236, 1.0, 0.9175, 0.9, 0.8379, 0.9, 0.7982, 0.8, 0.7982, 0.8, 0.8379, 0.8, 0.8379, 0.8, 0.7982, 0.7, 0.7982, 0.7, 0.8379, 0.7, 0.8379, 0.7, 0.7982, 0.6, 0.7982, 0.6, 0.8379, 0.6, 0.8379, 0.6, 0.7982, 0.5, 0.7982, 0.5, 0.852, 0.5, 0.852, 0.5, 0.7982, 0.4, 0.7982, 0.4, 0.8379, 0.4, 0.8379, 0.4, 0.7982, 0.3, 0.7982, 0.3, 0.8379, 0.3, 0.8379, 0.3, 0.7982, 0.2, 0.7982, 0.2, 0.8379, 0.2, 0.8379, 0.2, 0.7982, 0.1, 0.7982, 0.1, 0.8379, 0.1, 0.8379, 0.1, 0.7982, -7.451e-08, 0.7982, -7.451e-08, 0.8379, 0.1, 0.8379, -7.451e-08, 0.8379, -7.451e-08, 0.9175, 0.1, 0.9175, 1.0, 0.8379, 0.9, 0.8379, 0.9, 0.9175, 1.0, 0.9175, 0.9, 0.8379, 0.8, 0.8379, 0.8, 0.9175, 0.9, 0.9175, 0.8, 0.8379, 0.7, 0.8379, 0.7, 0.9175, 0.8, 0.9175, 0.7, 0.8379, 0.6, 0.8379, 0.6, 0.9174, 0.7, 0.9175, 0.6, 0.8379, 0.5, 0.852, 0.5, 0.9246, 0.6, 0.9174, 0.5, 0.852, 0.4, 0.8379, 0.4, 0.9174, 0.5, 0.9246, 0.4, 0.8379, 0.3, 0.8379, 0.3, 0.9175, 0.4, 0.9174, 0.3, 0.8379, 0.2, 0.8379, 0.2, 0.9175, 0.3, 0.9175, 0.2, 0.8379, 0.1, 0.8379, 0.1, 0.9175, 0.2, 0.9175, 0.9, 0.574, 0.8, 0.574, 0.8, 0.6481, 0.9, 0.6481, 1.0, 0.574, 0.9, 0.574, 0.9, 0.6481, 1.0, 0.6481, 0.2, 0.574, 0.1, 0.574, 0.1, 0.6481, 0.2, 0.6481, 0.3, 0.574, 0.2, 0.574, 0.2, 0.6481, 0.3, 0.6481, 0.4, 0.574, 0.3, 0.574, 0.3, 0.6481, 0.4, 0.6481, 0.5, 0.5696, 0.4, 0.574, 0.4, 0.6481, 0.5, 0.6391, 0.6, 0.574, 0.5, 0.5696, 0.5, 0.6391, 0.6, 0.6481, 0.7, 0.574, 0.6, 0.574, 0.6, 0.6481, 0.7, 0.6481, 0.8, 0.574, 0.7, 0.574, 0.7, 0.6481, 0.8, 0.6481, 0.1, 0.574, -7.451e-08, 0.574, -7.451e-08, 0.6481, 0.1, 0.6481, 0.9065, 0.3365, 1.0, 0.0, 0.6886, -0.09791, 0.7357, 0.2917, 0.7357, 0.2917, 0.6886, -0.09791, 0.5868, -0.04569, 0.6615, 0.3189, 0.5692, 0.2994, 0.5561, 0.2106, 0.5561, 0.5, 0.5417, 0.5016, 0.5417, 0.5016, 0.5561, 0.5, 0.5561, 0.7938, 0.4953, 0.682, 0.4953, 0.682, 0.5561, 0.7938, 0.5868, 1.046, 0.3929, 0.6814, 0.3929, 0.6814, 0.5868, 1.046, 0.6886, 1.098, 0.3711, 0.7061, 0.3711, 0.7061, 0.6886, 1.098, 1.0, 1.0, 0.3989, 0.6758, 0.3989, 0.6758, 1.0, 1.0, 1.0, 0.5, 0.3544, 0.4806, 0.7672, 0.5164, 0.7, 0.5173, 0.7, 0.574, 0.8, 0.574, 0.7, 0.5173, 0.6, 0.5178, 0.6, 0.574, 0.7, 0.574, 0.6, 0.5178, 0.5, 0.5166, 0.5, 0.5696, 0.6, 0.574, 0.5, 0.5166, 0.4, 0.5168, 0.4, 0.574, 0.5, 0.5696, 0.4, 0.5168, 0.3, 0.516, 0.3, 0.574, 0.4, 0.574, 0.3, 0.516, 0.2088, 0.5159, 0.2, 0.574, 0.3, 0.574, 0.2088, 0.5159, 0.06713, 0.5043, 0.1, 0.574, 0.2, 0.574, 0.06713, 0.5043, -0.02059, 0.4823, -7.451e-08, 0.574, 0.1, 0.574, 0.959, 0.5151, 0.8646, 0.5155, 0.9, 0.574, 1.0, 0.574, 0.8646, 0.5155, 0.7672, 0.5164, 0.8, 0.574, 0.9, 0.574, 0.9705, 0.5042, 0.9065, 0.3365, 0.8646, 0.5155, 0.959, 0.5151, 0.9065, 0.3365, 0.7357, 0.2917, 0.7672, 0.5164, 0.8646, 0.5155, 0.7357, 0.2917, 0.6615, 0.3189, 0.7, 0.5173, 0.7672, 0.5164, 0.6615, 0.3189, 0.5692, 0.2994, 0.6, 0.5178, 0.7, 0.5173, 0.5692, 0.2994, 0.5417, 0.5016, 0.5, 0.5166, 0.6, 0.5178, 0.5417, 0.5016, 0.4953, 0.682, 0.4, 0.5168, 0.5, 0.5166, 0.4953, 0.682, 0.3929, 0.6814, 0.3, 0.516, 0.4, 0.5168, 0.3929, 0.6814, 0.3711, 0.7061, 0.2088, 0.5159, 0.3, 0.516, 0.3711, 0.7061, 0.3989, 0.6758, 0.06713, 0.5043, 0.2088, 0.5159, 0.3989, 0.6758, 0.3544, 0.4806, -0.02059, 0.4823, 0.06713, 0.5043, 0.9705, 0.5042, 1.0, 0.5, 1.0, 0.0, 0.9065, 0.3365, 0.4875, 0.875, 0.4373, 0.864, 0.3745, 0.7281, 0.375, 0.75, 0.5375, 0.7062, 0.4875, 0.75, 0.375, 0.5, 0.375, 0.4124, 0.5875, 0.6688, 0.5375, 0.7062, 0.375, 0.4124, 0.375, 0.3377, 0.125, 0.5643, 0.125, 0.5321, 0.125, 0.625, 0.125, 0.625, 0.375, 0.625, 0.375, 0.625, 0.3745, 0.7281, 0.374, 0.7061, 0.4121, 0.8491, 0.3609, 0.8958, 0.6218, 0.7917, 0.6241, 0.6982, 0.1125, 0.7821, 0.0625, 0.7661, 0.125, 0.5321, 0.125, 0.5643, 0.5625, 0.7661, 0.5125, 0.75, 0.125, 0.5, 0.125, 0.5321, 0.5113, 0.7437, 0.4625, 0.7938, 0.625, 0.5875, 0.6226, 0.4873, 0.8, 0.9175, 0.6682, 0.7632, 0.7372, 0.736, 0.9, 0.9175, 0.7, 0.9175, 0.5992, 0.7864, 0.6682, 0.7632, 0.8, 0.9175, 0.1, 0.9175, 0.2618, 0.9041, 0.3315, 0.8751, 0.2, 0.9175, 0.2, 0.9175, 0.3315, 0.8751, 0.4008, 0.8407, 0.3, 0.9175, 0.3, 0.9175, 0.4008, 0.8407, 0.4691, 0.8096, 0.4, 0.9174, -7.451e-08, 0.9175, 0.03877, 0.8236, 0.1078, 0.8335, 0.1, 0.9175, 0.4, 0.9174, 0.3919, 0.8775, 0.4611, 0.887, 0.5, 0.9246, 0.5, 0.9246, 0.4611, 0.887, 0.5302, 0.8911, 0.6, 0.9174, 0.6, 0.9174, 0.5302, 0.8136, 0.5992, 0.7864, 0.7, 0.9175, 0.6596, 0.8136, 0.5125, 0.75, 0.5625, 0.7661, 0.7286, 0.8236, 0.5113, 0.7437, 0.4625, 0.7938, 0.4625, 0.7938, 0.5113, 0.7437, 0.374, 0.7061, 0.387, 0.8531, 0.387, 0.8531, 0.374, 0.7061, 0.4625, 0.7938, 0.625, 0.5875, 0.625, 0.5875, 0.4625, 0.7938])
me_cube.update()

# ---- objects
ob_light = bpy.data.objects.new('Light', light_light)
ob_camera = bpy.data.objects.new('Camera', cam_camera)
ob_md_pb_crs = bpy.data.objects.new('md_pb-crs', None)
ob_ms_crs_frnt = bpy.data.objects.new('ms_crs_frnt', None)
ob_ms_crs_sd = bpy.data.objects.new('ms_crs_sd', None)
ob_ms_pb_bck = bpy.data.objects.new('ms_pb_bck', None)
ob_ms_pb_frnt = bpy.data.objects.new('ms_pb_frnt', None)
ob_ms_pb_sd = bpy.data.objects.new('ms_pb_sd', None)
ob_empty = bpy.data.objects.new('Empty', None)
ob_hnd_frnt = bpy.data.objects.new('hnd_frnt', None)
ob_hnd_sd = bpy.data.objects.new('hnd_sd', None)
ob_ft_sd_thmb = bpy.data.objects.new('ft_sd_thmb', None)
ob_ft_frnt = bpy.data.objects.new('ft_frnt', None)
ob_ft_bttm = bpy.data.objects.new('ft_bttm', None)
ob_ft_sd_fngrs = bpy.data.objects.new('ft_sd_fngrs', None)
ob_cube = bpy.data.objects.new('Cube', me_cube)

# ---- transforms, parenting, visibility, modifiers, constraints
ob_light.location = (4.076, 1.005, 5.904)
ob_light.rotation_euler = (0.6503, 0.05522, 1.866)
ob_light.lock_rotations_4d = False
ob_light.empty_display_type = 'ARROWS'
ob_light.color = (0.0, 0.0, 0.0, 0.0)
ob_light.lineart.crease_threshold = 0.0
ob_camera.location = (7.359, -6.926, 4.958)
ob_camera.rotation_euler = (1.109, 0.0, 0.8149)
ob_camera.lock_rotations_4d = False
ob_camera.empty_display_type = 'ARROWS'
ob_camera.color = (0.0, 0.0, 0.0, 0.0)
ob_camera.display_type = 'WIRE'
ob_camera.lineart.crease_threshold = 0.0
ob_md_pb_crs.location = (-5.299, 3.785e-08, -0.2817)
ob_md_pb_crs.rotation_euler = (1.571, -0.0, -0.0)
ob_md_pb_crs.empty_display_type = 'IMAGE'
ob_md_pb_crs.empty_display_size = 5.0
ob_ms_crs_frnt.location = (0.8015, -3.163e-07, 2.354)
ob_ms_crs_frnt.rotation_euler = (1.571, -0.0, -0.0)
ob_ms_crs_frnt.empty_display_type = 'IMAGE'
ob_ms_crs_frnt.empty_display_size = 5.0
ob_ms_crs_frnt.empty_image_depth = 'FRONT'
ob_ms_crs_frnt.use_empty_image_alpha = True
ob_ms_crs_frnt.color = (1.0, 1.0, 1.0, 0.5)
ob_ms_crs_sd.location = (0.8015, -0.7666, 2.354)
ob_ms_crs_sd.rotation_euler = (1.571, -0.0, 1.571)
ob_ms_crs_sd.empty_display_type = 'IMAGE'
ob_ms_crs_sd.empty_display_size = 5.0
ob_ms_crs_sd.empty_image_depth = 'FRONT'
ob_ms_crs_sd.use_empty_image_alpha = True
ob_ms_crs_sd.color = (1.0, 1.0, 1.0, 0.5)
ob_ms_pb_bck.location = (1.185, -6.916e-07, 1.383)
ob_ms_pb_bck.rotation_euler = (1.571, -0.0, 3.142)
ob_ms_pb_bck.empty_display_type = 'IMAGE'
ob_ms_pb_bck.empty_display_size = 5.689
ob_ms_pb_bck.empty_image_offset = (-0.4394, -0.4394)
ob_ms_pb_bck.empty_image_depth = 'BACK'
ob_ms_pb_bck.use_empty_image_alpha = True
ob_ms_pb_bck.empty_image_side = 'FRONT'
ob_ms_pb_bck.color = (1.0, 1.0, 1.0, 0.5)
ob_ms_pb_frnt.location = (1.185, -6.916e-07, 1.383)
ob_ms_pb_frnt.rotation_euler = (1.571, -0.0, -0.0)
ob_ms_pb_frnt.empty_display_type = 'IMAGE'
ob_ms_pb_frnt.empty_display_size = 5.689
ob_ms_pb_frnt.empty_image_offset = (-0.4394, -0.4394)
ob_ms_pb_frnt.empty_image_depth = 'FRONT'
ob_ms_pb_frnt.use_empty_image_alpha = True
ob_ms_pb_frnt.color = (1.0, 1.0, 1.0, 0.5)
ob_ms_pb_sd.location = (1.185, 0.003341, 1.383)
ob_ms_pb_sd.rotation_euler = (1.571, -0.0, 1.571)
ob_ms_pb_sd.empty_display_type = 'IMAGE'
ob_ms_pb_sd.empty_display_size = 5.689
ob_ms_pb_sd.empty_image_offset = (-0.4394, -0.4394)
ob_ms_pb_sd.empty_image_depth = 'BACK'
ob_ms_pb_sd.use_empty_image_alpha = True
ob_ms_pb_sd.empty_image_side = 'FRONT'
ob_ms_pb_sd.color = (1.0, 1.0, 1.0, 0.5)
ob_empty.location = (0.6036, -2.015e-07, 1.496)
ob_empty.rotation_euler = (1.571, -0.0, -0.0)
ob_empty.empty_display_type = 'IMAGE'
ob_empty.empty_display_size = 5.193
ob_empty.empty_image_offset = (-0.5, -0.4814)
ob_empty.empty_image_depth = 'BACK'
ob_empty.show_empty_image_perspective = False
ob_empty.empty_image_side = 'FRONT'
ob_hnd_frnt.location = (1.015, -1.642e-06, 11.08)
ob_hnd_frnt.rotation_euler = (1.571, -0.0, -0.0)
ob_hnd_frnt.empty_display_type = 'IMAGE'
ob_hnd_frnt.empty_display_size = 5.0
ob_hnd_sd.location = (0.5314, -2.499, 11.0)
ob_hnd_sd.rotation_euler = (1.571, -0.0, 1.571)
ob_hnd_sd.empty_display_type = 'IMAGE'
ob_hnd_sd.empty_display_size = 5.0
ob_ft_sd_thmb.location = (-0.0003896, 0.07789, 15.26)
ob_ft_sd_thmb.rotation_euler = (1.571, -0.0, -0.0)
ob_ft_sd_thmb.empty_display_type = 'IMAGE'
ob_ft_sd_thmb.empty_display_size = 5.0
ob_ft_frnt.location = (0.1155, 0.622, 15.26)
ob_ft_frnt.rotation_euler = (1.571, 3.14, 1.571)
ob_ft_frnt.scale = (1.0, -1.0, 1.0)
ob_ft_frnt.empty_display_type = 'IMAGE'
ob_ft_frnt.empty_display_size = 5.0
ob_ft_bttm.location = (-0.01377, -2.056e-06, 15.26)
ob_ft_bttm.rotation_euler = (3.142, -0.0, 0.0)
ob_ft_bttm.empty_display_type = 'IMAGE'
ob_ft_bttm.empty_display_size = 5.0
ob_ft_sd_fngrs.location = (0.01039, 1.445, 15.22)
ob_ft_sd_fngrs.rotation_euler = (1.571, -0.0, 0.0)
ob_ft_sd_fngrs.scale = (-1.0, 1.0, 1.0)
ob_ft_sd_fngrs.empty_display_type = 'IMAGE'
ob_ft_sd_fngrs.empty_display_size = 5.0
ob_cube.location = (0.0, 0.0, 1.91)
ob_cube.scale = (0.2143, 0.2143, 0.2143)
_m = ob_cube.modifiers.new('Mirror', 'MIRROR')
_m = ob_cube.modifiers.new('Subdivision', 'SUBSURF')

# ---- collection membership
col_collection.objects.link(ob_light)
col_collection.objects.link(ob_camera)
col_img_ref.objects.link(ob_md_pb_crs)
col_img_ref.objects.link(ob_ms_crs_frnt)
col_img_ref.objects.link(ob_ms_crs_sd)
col_img_ref.objects.link(ob_ms_pb_bck)
col_img_ref.objects.link(ob_ms_pb_frnt)
col_img_ref.objects.link(ob_ms_pb_sd)
col_img_ref.objects.link(ob_empty)
col_img_ref.objects.link(ob_hnd_frnt)
col_img_ref.objects.link(ob_hnd_sd)
col_img_ref.objects.link(ob_ft_sd_thmb)
col_img_ref.objects.link(ob_ft_frnt)
col_img_ref.objects.link(ob_ft_bttm)
col_img_ref.objects.link(ob_ft_sd_fngrs)
col_torso.objects.link(ob_cube)

# ---- scene / render settings (as saved in the file)
scene.camera = ob_camera
scene.frame_start = 1; scene.frame_end = 250; scene.frame_set(121)
scene.render.engine = 'BLENDER_EEVEE_NEXT'
bpy.context.view_layer.update()
